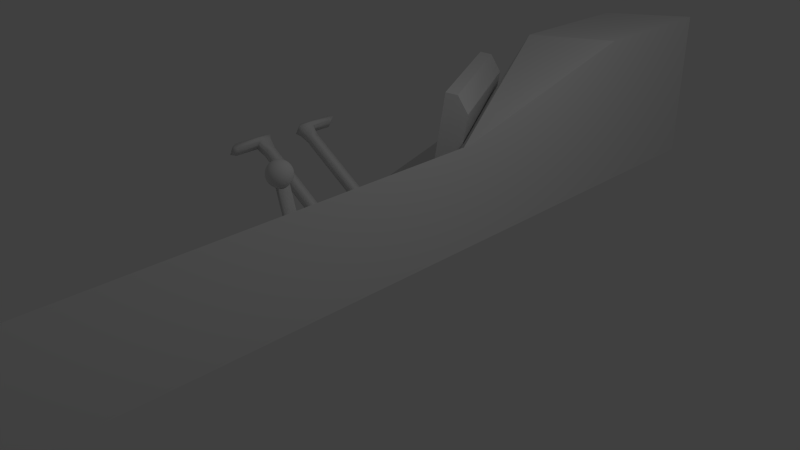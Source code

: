 # Source: controlPanel.blend  (saved by Blender 2.68.0; exported with 4.5.12 LTS)
import bpy
from mathutils import Matrix  # noqa: F401  (used for matrix-valued properties, if any)

bpy.ops.wm.read_factory_settings(use_empty=True)
scene = bpy.context.scene
scene.name = 'Scene'

# ---- collections
col_collection_1 = bpy.data.collections.new('Collection 1'); scene.collection.children.link(col_collection_1)

# ---- materials (node trees are filled in below, after node groups)
mat_material = bpy.data.materials.new('Material')
mat_material.alpha_threshold = 0.0
mat_material.use_transparent_shadow = False
mat_material.roughness = 0.5
mat_material.line_color = (0.0, 0.0, 0.0, 1.0)
mat_screentexture = bpy.data.materials.new('screenTexture')
mat_screentexture.alpha_threshold = 0.0
mat_screentexture.use_transparent_shadow = False
mat_screentexture.diffuse_color = (0.8, 0.7976, 0.7615, 1.0)
mat_screentexture.roughness = 0.5
mat_screentexture.line_color = (0.0, 0.0, 0.0, 1.0)

# ---- material node trees

# ---- world
world_world = bpy.data.worlds.new('World'); scene.world = world_world
world_world.color = (0.05088, 0.05088, 0.05088)
world_world.use_sun_shadow = False
world_world.sun_shadow_jitter_overblur = 0.0
world_world.cycles.sampling_method = 'MANUAL'
world_world.cycles.sample_map_resolution = 256

# ---- cameras
cam_camera = bpy.data.cameras.new('Camera')
cam_camera.clip_end = 100.0
cam_camera.lens = 35.0
cam_camera.sensor_width = 32.0
cam_camera.sensor_height = 18.0
cam_camera.ortho_scale = 7.314
cam_camera.dof.focus_distance = 0.0
cam_camera.dof.aperture_fstop = 128.0

# ---- lights
light_lamp = bpy.data.lights.new('Lamp', 'POINT')
light_lamp.transmission_factor = 0.0
light_lamp.cutoff_distance = 30.0
light_lamp.energy = 100.0
light_lamp.shadow_buffer_clip_start = 1.001
light_lamp.shadow_soft_size = 0.1
light_lamp.shadow_maximum_resolution = 0.006
light_lamp.use_absolute_resolution = True
light_lamp.cycles.use_multiple_importance_sampling = False

# ---- meshes
me_cube_003 = bpy.data.meshes.new('Cube.003')
me_cube_003.from_pydata([(-0.8339, 0.9298, -1.018), (-0.834, -0.8857, -1.018), (-0.8165, 0.9298, -0.8408), (-0.8165, -0.8857, -0.8408), (-0.7648, 0.9298, -0.6705), (-0.7649, -0.8857, -0.6705), (-0.681, 0.9298, -0.5136), (-0.681, -0.8857, -0.5136), (-0.5681, 0.9298, -0.376), (-0.5681, -0.8857, -0.376), (-0.4305, 0.9298, -0.2631), (-0.4305, -0.8857, -0.2631), (-0.2736, 0.9298, -0.1792), (-0.2736, -0.8857, -0.1792), (-0.1033, 0.9298, -0.1276), (-0.1033, -0.8857, -0.1276), (0.0738, 0.9298, -0.1101), (0.07377, -0.8857, -0.1101), (0.2509, 0.9297, -0.1276), (0.2509, -0.8857, -0.1276), (0.2509, -0.8857, -1.056), (0.2509, 0.9297, -1.056), (-0.834, 0.5667, -1.018), (-0.834, 0.2036, -1.018), (-0.834, -0.1595, -1.018), (-0.834, -0.5226, -1.018), (-0.8165, -0.5226, -0.8408), (-0.8165, -0.1595, -0.8408), (-0.8165, 0.2036, -0.8408), (-0.8165, 0.5667, -0.8408), (-0.7649, -0.5226, -0.6705), (-0.7649, -0.1595, -0.6705), (-0.7649, 0.2036, -0.6705), (-0.7649, 0.5667, -0.6705), (-0.681, -0.5226, -0.5136), (-0.681, -0.1595, -0.5136), (-0.681, 0.2036, -0.5136), (-0.681, 0.5667, -0.5136), (-0.5681, -0.5226, -0.376), (-0.5681, -0.1595, -0.376), (-0.5681, 0.2036, -0.376), (-0.5681, 0.5667, -0.376), (-0.4305, -0.5226, -0.2631), (-0.4305, -0.1595, -0.2631), (-0.4305, 0.2036, -0.2631), (-0.4305, 0.5667, -0.2631), (-0.2736, -0.5226, -0.1792), (-0.2736, -0.1595, -0.1792), (-0.2736, 0.2036, -0.1792), (-0.2736, 0.5667, -0.1792), (-0.1033, -0.5226, -0.1276), (-0.1033, -0.1595, -0.1276), (-0.1033, 0.2036, -0.1276), (-0.1033, 0.5667, -0.1276), (0.07377, -0.5226, -0.1101), (0.07378, -0.1595, -0.1101), (0.07379, 0.2036, -0.1101), (0.07379, 0.5667, -0.1101), (0.2509, -0.5226, -0.1276), (0.2509, -0.1595, -0.1276), (0.2509, 0.2036, -0.1276), (0.2509, 0.5667, -0.1276), (0.2509, -0.5226, -1.056), (0.2509, -0.1595, -1.056), (0.2509, 0.2036, -1.056), (0.2509, 0.5667, -1.056), (-0.7985, 0.2653, -0.9895), (-0.7985, 0.5049, -0.9895), (-0.7822, 0.5049, -0.824), (-0.7822, 0.2653, -0.824), (-0.7339, 0.5049, -0.6648), (-0.7339, 0.2653, -0.6648), (-0.6555, 0.5049, -0.5181), (-0.6555, 0.2653, -0.5181), (-0.55, 0.5049, -0.3895), (-0.55, 0.2653, -0.3895), (-0.4214, 0.5049, -0.284), (-0.4214, 0.2653, -0.284), (-0.2748, 0.5049, -0.2056), (-0.2748, 0.2653, -0.2056), (-0.1156, 0.5049, -0.1573), (-0.1156, 0.2653, -0.1573), (0.04993, 0.5049, -0.141), (0.04993, 0.2653, -0.141), (0.2155, 0.5049, -0.1573), (0.2155, 0.2653, -0.1573), (0.2155, 0.5049, -1.025), (0.2155, 0.2653, -1.025), (-0.7846, -0.4499, -0.9783), (-0.7846, -0.2322, -0.9783), (-0.7687, -0.2322, -0.8173), (-0.7687, -0.4499, -0.8173), (-0.7217, -0.2322, -0.6625), (-0.7218, -0.4499, -0.6625), (-0.6455, -0.2322, -0.5199), (-0.6455, -0.45, -0.5199), (-0.5429, -0.2322, -0.3949), (-0.5429, -0.45, -0.3949), (-0.4179, -0.2322, -0.2923), (-0.4179, -0.45, -0.2923), (-0.2752, -0.2322, -0.216), (-0.2752, -0.45, -0.216), (-0.1205, -0.2322, -0.1691), (-0.1205, -0.45, -0.1691), (0.0405, -0.2322, -0.1532), (0.0405, -0.45, -0.1532), (0.2015, -0.2322, -0.1691), (0.2015, -0.45, -0.1691), (0.2015, -0.2322, -1.013), (0.2015, -0.45, -1.013), (-0.6555, 0.5049, -0.5181), (-0.6555, 0.2653, -0.5181), (-0.55, 0.5049, -0.3895), (-0.55, 0.2653, -0.3895), (-0.6455, -0.2322, -0.5199), (-0.6455, -0.45, -0.5199), (-0.5429, -0.2322, -0.3949), (-0.5429, -0.45, -0.3949)], [], [(25, 1, 3, 26), (26, 3, 5, 30), (30, 5, 7, 34), (34, 7, 9, 38), (38, 9, 11, 42), (42, 11, 13, 46), (46, 13, 15, 50), (50, 15, 17, 54), (54, 17, 19, 58), (62, 25, 1, 20), (61, 18, 21, 65), (21, 0, 2, 4, 6, 8, 10, 12, 14, 16, 18), (5, 3, 1, 20, 19, 17, 15, 13, 11, 9, 7), (0, 22, 29, 2), (66, 23, 28, 69), (23, 24, 27, 28), (88, 25, 26, 91), (2, 29, 33, 4), (69, 28, 32, 71), (28, 27, 31, 32), (91, 26, 30, 93), (4, 33, 37, 6), (71, 32, 36, 73), (32, 31, 35, 36), (93, 30, 34, 95), (6, 37, 41, 8), (73, 36, 40, 75), (36, 35, 39, 40), (95, 34, 38, 97), (8, 41, 45, 10), (75, 40, 44, 77), (40, 39, 43, 44), (97, 38, 42, 99), (10, 45, 49, 12), (77, 44, 48, 79), (44, 43, 47, 48), (99, 42, 46, 101), (12, 49, 53, 14), (79, 48, 52, 81), (48, 47, 51, 52), (101, 46, 50, 103), (14, 53, 57, 16), (81, 52, 56, 83), (52, 51, 55, 56), (103, 50, 54, 105), (16, 57, 61, 18), (83, 56, 60, 85), (56, 55, 59, 60), (105, 54, 58, 107), (21, 0, 22, 65), (87, 66, 23, 64), (64, 23, 24, 63), (109, 88, 25, 62), (19, 58, 62, 20), (106, 59, 63, 108), (59, 60, 64, 63), (84, 61, 65, 86), (22, 67, 68, 29), (67, 66, 69, 68), (29, 68, 70, 33), (68, 69, 71, 70), (33, 70, 72, 37), (70, 71, 73, 72), (37, 72, 74, 41), (96, 94, 114, 116), (41, 74, 76, 45), (74, 75, 77, 76), (45, 76, 78, 49), (49, 78, 80, 53), (78, 79, 81, 80), (53, 80, 82, 57), (80, 81, 83, 82), (57, 82, 84, 61), (82, 83, 85, 84), (65, 22, 67, 86), (86, 67, 66, 87), (60, 85, 87, 64), (85, 84, 86, 87), (24, 89, 90, 27), (89, 88, 91, 90), (27, 90, 92, 31), (90, 91, 93, 92), (31, 92, 94, 35), (92, 93, 95, 94), (35, 94, 96, 39), (74, 72, 110, 112), (39, 96, 98, 43), (96, 97, 99, 98), (43, 98, 100, 47), (47, 100, 102, 51), (100, 101, 103, 102), (51, 102, 104, 55), (102, 103, 105, 104), (55, 104, 106, 59), (104, 105, 107, 106), (63, 24, 89, 108), (108, 89, 88, 109), (58, 107, 109, 62), (107, 106, 108, 109), (110, 111, 113, 112), (114, 115, 117, 116), (72, 73, 111, 110), (94, 95, 115, 114), (75, 74, 112, 113), (97, 96, 116, 117), (73, 75, 113, 111), (95, 97, 117, 115), (99, 101, 100, 98), (77, 79, 78, 76)])
_uv = me_cube_003.uv_layers.new(name='UV coord')
_uv.uv.foreach_set('vector', [0.0, 0.0, 1.0, 0.0, 1.0, 1.0, 0.0, 1.0, 0.0, 0.0, 1.0, 0.0, 1.0, 1.0, 0.0, 1.0, 0.0, 0.0, 1.0, 0.0, 1.0, 1.0, 0.0, 1.0, 0.0, 0.0, 1.0, 0.0, 1.0, 1.0, 0.0, 1.0, 0.0, 0.0, 1.0, 0.0, 1.0, 1.0, 0.0, 1.0, 0.0, 0.0, 1.0, 0.0, 1.0, 1.0, 0.0, 1.0, 0.0, 0.0, 1.0, 0.0, 1.0, 1.0, 0.0, 1.0, 0.0, 0.0, 1.0, 0.0, 1.0, 1.0, 0.0, 1.0, 0.0, 0.0, 1.0, 0.0, 1.0, 1.0, 0.0, 1.0, 0.0, 0.0, 1.0, 0.0, 1.0, 1.0, 0.0, 1.0, 0.0, 0.0, 1.0, 0.0, 1.0, 1.0, 0.0, 1.0, 0.5, 1.0, 0.7703, 0.9206, 0.9548, 0.7077, 0.9949, 0.4288, 0.8779, 0.1726, 0.6409, 0.02025, 0.3591, 0.02025, 0.1221, 0.1726, 0.005089, 0.4288, 0.04518, 0.7077, 0.2297, 0.9206, 0.5, 1.0, 0.7703, 0.9206, 0.9548, 0.7077, 0.9949, 0.4288, 0.8779, 0.1726, 0.6409, 0.02025, 0.3591, 0.02025, 0.1221, 0.1726, 0.005089, 0.4288, 0.04518, 0.7077, 0.2297, 0.9206, 0.0, 0.0, 1.0, 0.0, 1.0, 1.0, 0.0, 1.0, 0.0, 0.0, 1.0, 0.0, 1.0, 1.0, 0.0, 1.0, 0.0, 0.0, 1.0, 0.0, 1.0, 1.0, 0.0, 1.0, 0.0, 0.0, 1.0, 0.0, 1.0, 1.0, 0.0, 1.0, 0.0, 0.0, 1.0, 0.0, 1.0, 1.0, 0.0, 1.0, 0.0, 0.0, 1.0, 0.0, 1.0, 1.0, 0.0, 1.0, 0.0, 0.0, 1.0, 0.0, 1.0, 1.0, 0.0, 1.0, 0.0, 0.0, 1.0, 0.0, 1.0, 1.0, 0.0, 1.0, 0.0, 0.0, 1.0, 0.0, 1.0, 1.0, 0.0, 1.0, 0.0, 0.0, 1.0, 0.0, 1.0, 1.0, 0.0, 1.0, 0.0, 0.0, 1.0, 0.0, 1.0, 1.0, 0.0, 1.0, 0.0, 0.0, 1.0, 0.0, 1.0, 1.0, 0.0, 1.0, 0.0, 0.0, 1.0, 0.0, 1.0, 1.0, 0.0, 1.0, 0.0, 0.0, 1.0, 0.0, 1.0, 1.0, 0.0, 1.0, 0.0, 0.0, 1.0, 0.0, 1.0, 1.0, 0.0, 1.0, 0.0, 0.0, 1.0, 0.0, 1.0, 1.0, 0.0, 1.0, 0.0, 0.0, 1.0, 0.0, 1.0, 1.0, 0.0, 1.0, 0.0, 0.0, 1.0, 0.0, 1.0, 1.0, 0.0, 1.0, 0.0, 0.0, 1.0, 0.0, 1.0, 1.0, 0.0, 1.0, 0.0, 0.0, 1.0, 0.0, 1.0, 1.0, 0.0, 1.0, 0.0, 0.0, 1.0, 0.0, 1.0, 1.0, 0.0, 1.0, 0.0, 0.0, 1.0, 0.0, 1.0, 1.0, 0.0, 1.0, 0.0, 0.0, 1.0, 0.0, 1.0, 1.0, 0.0, 1.0, 0.0, 0.0, 1.0, 0.0, 1.0, 1.0, 0.0, 1.0, 0.0, 0.0, 1.0, 0.0, 1.0, 1.0, 0.0, 1.0, 0.0, 0.0, 1.0, 0.0, 1.0, 1.0, 0.0, 1.0, 0.0, 0.0, 1.0, 0.0, 1.0, 1.0, 0.0, 1.0, 0.0, 0.0, 1.0, 0.0, 1.0, 1.0, 0.0, 1.0, 0.0, 0.0, 1.0, 0.0, 1.0, 1.0, 0.0, 1.0, 0.0, 0.0, 1.0, 0.0, 1.0, 1.0, 0.0, 1.0, 0.0, 0.0, 1.0, 0.0, 1.0, 1.0, 0.0, 1.0, 0.0, 0.0, 1.0, 0.0, 1.0, 1.0, 0.0, 1.0, 0.0, 0.0, 1.0, 0.0, 1.0, 1.0, 0.0, 1.0, 0.0, 0.0, 1.0, 0.0, 1.0, 1.0, 0.0, 1.0, 0.0, 0.0, 1.0, 0.0, 1.0, 1.0, 0.0, 1.0, 0.0, 0.0, 1.0, 0.0, 1.0, 1.0, 0.0, 1.0, 0.0, 0.0, 1.0, 0.0, 1.0, 1.0, 0.0, 1.0, 0.0, 0.0, 1.0, 0.0, 1.0, 1.0, 0.0, 1.0, 0.0, 0.0, 1.0, 0.0, 1.0, 1.0, 0.0, 1.0, 0.0, 0.0, 1.0, 0.0, 1.0, 1.0, 0.0, 1.0, 0.0, 0.0, 1.0, 0.0, 1.0, 1.0, 0.0, 1.0, 0.0, 0.0, 1.0, 0.0, 1.0, 1.0, 0.0, 1.0, 0.0, 0.0, 1.0, 0.0, 1.0, 1.0, 0.0, 1.0, 0.0, 0.0, 1.0, 0.0, 1.0, 1.0, 0.0, 1.0, 0.0, 0.0, 1.0, 0.0, 1.0, 1.0, 0.0, 1.0, 0.0, 0.0, 1.0, 0.0, 1.0, 1.0, 0.0, 1.0, 0.0, 0.0, 1.0, 0.0, 1.0, 1.0, 0.0, 1.0, 0.0, 0.0, 1.0, 0.0, 1.0, 1.0, 0.0, 1.0, 0.0, 0.0, 1.0, 0.0, 1.0, 1.0, 0.0, 1.0, 0.0, 0.0, 1.0, 0.0, 1.0, 1.0, 0.0, 1.0, 0.0, 0.0, 1.0, 0.0, 1.0, 1.0, 0.0, 1.0, 0.0, 0.0, 1.0, 0.0, 1.0, 1.0, 0.0, 1.0, 0.0, 0.0, 1.0, 0.0, 1.0, 1.0, 0.0, 1.0, 0.0, 0.0, 1.0, 0.0, 1.0, 1.0, 0.0, 1.0, 0.0, 0.0, 1.0, 0.0, 1.0, 1.0, 0.0, 1.0, 0.0, 0.0, 1.0, 0.0, 1.0, 1.0, 0.0, 1.0, 0.0, 0.0, 1.0, 0.0, 1.0, 1.0, 0.0, 1.0, 0.0, 0.0, 1.0, 0.0, 1.0, 1.0, 0.0, 1.0, 0.0, 0.0, 1.0, 0.0, 1.0, 1.0, 0.0, 1.0, 0.0, 0.0, 1.0, 0.0, 1.0, 1.0, 0.0, 1.0, 0.0, 0.0, 1.0, 0.0, 1.0, 1.0, 0.0, 1.0, 0.0, 0.0, 1.0, 0.0, 1.0, 1.0, 0.0, 1.0, 0.0, 0.0, 1.0, 0.0, 1.0, 1.0, 0.0, 1.0, 0.0, 0.0, 1.0, 0.0, 1.0, 1.0, 0.0, 1.0, 0.0, 0.0, 1.0, 0.0, 1.0, 1.0, 0.0, 1.0, 0.0, 0.0, 1.0, 0.0, 1.0, 1.0, 0.0, 1.0, 0.0, 0.0, 1.0, 0.0, 1.0, 1.0, 0.0, 1.0, 0.0, 0.0, 1.0, 0.0, 1.0, 1.0, 0.0, 1.0, 0.0, 0.0, 1.0, 0.0, 1.0, 1.0, 0.0, 1.0, 0.0, 0.0, 1.0, 0.0, 1.0, 1.0, 0.0, 1.0, 0.0, 0.0, 1.0, 0.0, 1.0, 1.0, 0.0, 1.0, 0.0, 0.0, 1.0, 0.0, 1.0, 1.0, 0.0, 1.0, 0.0, 0.0, 1.0, 0.0, 1.0, 1.0, 0.0, 1.0, 0.0, 0.0, 1.0, 0.0, 1.0, 1.0, 0.0, 1.0, 0.0, 0.0, 1.0, 0.0, 1.0, 1.0, 0.0, 1.0, 0.0, 0.0, 1.0, 0.0, 1.0, 1.0, 0.0, 1.0, 0.0, 0.0, 1.0, 0.0, 1.0, 1.0, 0.0, 1.0, 0.0, 0.0, 1.0, 0.0, 1.0, 1.0, 0.0, 1.0, 0.0, 0.0, 1.0, 0.0, 1.0, 1.0, 0.0, 1.0, 0.0, 0.0, 1.0, 0.0, 1.0, 1.0, 0.0, 1.0, 0.0, 0.0, 1.0, 0.0, 1.0, 1.0, 0.0, 1.0, 0.0, 0.0, 1.0, 0.0, 1.0, 1.0, 0.0, 1.0, 0.0, 0.0, 1.0, 0.0, 1.0, 1.0, 0.0, 1.0, 0.0, 0.0, 1.0, 0.0, 1.0, 1.0, 0.0, 1.0, 0.0, 0.0, 1.0, 0.0, 1.0, 1.0, 0.0, 1.0, 0.0, 0.0, 1.0, 0.0, 1.0, 1.0, 0.0, 1.0, 0.0, 0.0, 1.0, 0.0, 1.0, 1.0, 0.0, 1.0, 0.0, 0.0, 1.0, 0.0, 1.0, 1.0, 0.0, 1.0, 0.0, 0.0, 1.0, 0.0, 1.0, 1.0, 0.0, 1.0, 0.0, 0.0, 1.0, 0.0, 1.0, 1.0, 0.0, 1.0, 0.0, 0.0, 1.0, 0.0, 1.0, 1.0, 0.0, 1.0, 0.0, 0.0, 1.0, 0.0, 1.0, 1.0, 0.0, 1.0, 0.0, 0.0, 1.0, 0.0, 1.0, 1.0, 0.0, 1.0, 0.0, 0.0, 1.0, 0.0, 1.0, 1.0, 0.0, 1.0, 0.0, 0.0, 1.0, 0.0, 1.0, 1.0, 0.0, 1.0, 0.0, 0.0, 1.0, 0.0, 1.0, 1.0, 0.0, 1.0])
me_cube_003.materials.append(mat_material)
me_cube_003.use_remesh_preserve_volume = False
me_cube_003.use_remesh_preserve_attributes = False
me_cube_003.use_mirror_vertex_groups = False
me_cube_003.update()
me_cube_001 = bpy.data.meshes.new('Cube.001')
me_cube_001.from_pydata([(-0.4347, 1.623, 0.4078), (-1.205, 3.03, 0.4212), (-0.2716, 1.701, 1.614), (-1.042, 3.108, 1.628)], [], [(2, 3, 1, 0)])
_uv = me_cube_001.uv_layers.new(name='UVMap')
_uv.uv.foreach_set('vector', [0.9989, 0.8627, 0.003703, 0.8627, 0.003703, 0.106, 0.9989, 0.106])
me_cube_001.materials.append(mat_screentexture)
me_cube_001.use_remesh_preserve_volume = False
me_cube_001.use_remesh_preserve_attributes = False
me_cube_001.use_mirror_vertex_groups = False
me_cube_001.update()
me_cube_005 = bpy.data.meshes.new('Cube.005')
me_cube_005.from_pydata([(-0.2603, 0.4252, 0.3685), (-0.2603, 0.2983, 0.3685), (-0.1531, 0.4251, 0.4312), (-0.1531, 0.2983, 0.4312), (-0.5662, 0.4252, 0.9407), (-0.5662, 0.2983, 0.9407), (-0.459, 0.4251, 1.003), (-0.459, 0.2983, 1.003), (-0.9785, 0.4252, 1.705), (-0.9785, 0.2984, 1.705), (-0.8713, 0.4252, 1.767), (-0.8713, 0.2983, 1.767), (-1.059, 0.4483, 1.831), (-1.059, 0.2752, 1.831), (-0.9256, 0.4483, 1.907), (-0.9256, 0.2752, 1.907), (-1.099, 0.4483, 1.902), (-1.099, 0.2752, 1.902), (-0.966, 0.4483, 1.978), (-0.966, 0.2752, 1.978), (-0.9471, 0.2391, 1.958), (-0.9471, 0.4265, 1.958), (-1.091, 0.2391, 1.875), (-1.091, 0.4265, 1.875), (-1.059, 0.7829, 1.831), (-0.9256, 0.7829, 1.907), (-1.099, 0.7829, 1.902), (-0.966, 0.7829, 1.978), (-0.9442, 0.8461, 1.953), (-1.088, 0.8461, 1.87)], [], [(0, 1, 5, 4), (6, 4, 8, 10), (3, 2, 6, 7), (1, 3, 7, 5), (2, 0, 4, 6), (10, 8, 12, 14), (7, 6, 10, 11), (4, 5, 9, 8), (5, 7, 11, 9), (20, 21, 18, 19), (9, 11, 15, 13), (8, 9, 13, 12), (11, 10, 14, 15), (12, 13, 22, 23), (16, 18, 27, 26), (22, 20, 19, 17), (17, 19, 18, 16), (13, 15, 20, 22), (12, 23, 29, 24), (23, 22, 17, 16), (15, 14, 21, 20), (28, 29, 26, 27), (25, 24, 29, 28), (21, 14, 25, 28), (14, 12, 24, 25), (18, 21, 28, 27), (23, 16, 26, 29)])
me_cube_005.polygons.foreach_set('use_smooth', [True] * 27)
me_cube_005.materials.append(mat_material)
me_cube_005.use_remesh_preserve_volume = False
me_cube_005.use_remesh_preserve_attributes = False
me_cube_005.use_mirror_vertex_groups = False
me_cube_005.update()
me_cube_004 = bpy.data.meshes.new('Cube.004')
me_cube_004.from_pydata([(-0.2603, -0.4252, 0.3685), (-0.2603, -0.2983, 0.3685), (-0.1531, -0.4251, 0.4312), (-0.1531, -0.2983, 0.4312), (-0.5662, -0.4252, 0.9407), (-0.5662, -0.2983, 0.9407), (-0.459, -0.4251, 1.003), (-0.459, -0.2983, 1.003), (-0.9785, -0.4252, 1.705), (-0.9785, -0.2984, 1.705), (-0.8713, -0.4252, 1.767), (-0.8713, -0.2983, 1.767), (-1.059, -0.4483, 1.831), (-1.059, -0.2752, 1.831), (-0.9256, -0.4483, 1.907), (-0.9256, -0.2752, 1.907), (-1.099, -0.4483, 1.902), (-1.099, -0.2752, 1.902), (-0.966, -0.4483, 1.978), (-0.966, -0.2752, 1.978), (-0.9471, -0.2391, 1.958), (-0.9471, -0.4265, 1.958), (-1.091, -0.2391, 1.875), (-1.091, -0.4265, 1.875), (-1.059, -0.7829, 1.831), (-0.9256, -0.7829, 1.907), (-1.099, -0.7829, 1.902), (-0.966, -0.7829, 1.978), (-0.9442, -0.8461, 1.953), (-1.088, -0.8461, 1.87)], [], [(0, 4, 5, 1), (6, 10, 8, 4), (3, 7, 6, 2), (1, 5, 7, 3), (2, 6, 4, 0), (10, 14, 12, 8), (7, 11, 10, 6), (4, 8, 9, 5), (5, 9, 11, 7), (20, 19, 18, 21), (9, 13, 15, 11), (8, 12, 13, 9), (11, 15, 14, 10), (12, 23, 22, 13), (16, 26, 27, 18), (22, 17, 19, 20), (17, 16, 18, 19), (13, 22, 20, 15), (12, 24, 29, 23), (23, 16, 17, 22), (15, 20, 21, 14), (28, 27, 26, 29), (25, 28, 29, 24), (21, 28, 25, 14), (14, 25, 24, 12), (18, 27, 28, 21), (23, 29, 26, 16)])
me_cube_004.polygons.foreach_set('use_smooth', [True] * 27)
me_cube_004.materials.append(mat_material)
me_cube_004.use_remesh_preserve_volume = False
me_cube_004.use_remesh_preserve_attributes = False
me_cube_004.use_mirror_vertex_groups = False
me_cube_004.update()
me_cube_002 = bpy.data.meshes.new('Cube.002')
me_cube_002.from_pydata([(-0.411, 1.412, 0.266), (-1.372, 3.166, 0.2828), (-1.224, 3.247, 0.2576), (-0.263, 1.493, 0.2408), (-0.2076, 1.509, 1.77), (-1.168, 3.263, 1.787), (-1.02, 3.344, 1.761), (-0.05969, 1.59, 1.745), (-1.036, 3.348, 0.4615), (-0.07488, 1.594, 0.4447), (-0.8947, 3.415, 1.504), (0.06608, 1.661, 1.487), (-0.4941, 1.541, 0.3877), (-1.306, 3.024, 0.4019), (-0.3222, 1.623, 1.659), (-1.134, 3.106, 1.673), (-0.4347, 1.623, 0.4078), (-1.205, 3.03, 0.4212), (-0.2716, 1.701, 1.614), (-1.042, 3.108, 1.628), (-0.7482, 1.881, 0.3329), (-0.7475, 1.883, 0.3404), (-0.7447, 1.892, 0.3395), (-0.7145, 1.908, 0.3343), (-0.7455, 1.89, 0.3306), (-0.7153, 1.907, 0.3254), (-0.7454, 1.888, 0.3221), (-0.7152, 1.904, 0.3169), (-0.7444, 1.883, 0.3142), (-0.7142, 1.9, 0.309), (-0.7426, 1.878, 0.3073), (-0.7124, 1.895, 0.3021), (-0.74, 1.871, 0.3016), (-0.7098, 1.888, 0.2964), (-0.7368, 1.864, 0.2973), (-0.7066, 1.881, 0.2921), (-0.733, 1.857, 0.2946), (-0.7028, 1.873, 0.2895), (-0.7288, 1.849, 0.2937), (-0.6986, 1.865, 0.2885), (-0.7244, 1.841, 0.2945), (-0.6942, 1.857, 0.2893), (-0.7199, 1.833, 0.297), (-0.6897, 1.85, 0.2918), (-0.7155, 1.827, 0.3011), (-0.6853, 1.843, 0.296), (-0.7114, 1.821, 0.3067), (-0.6812, 1.838, 0.3016), (-0.7077, 1.816, 0.3135), (-0.6775, 1.833, 0.3084), (-0.7046, 1.813, 0.3213), (-0.6745, 1.83, 0.3162), (-0.7022, 1.811, 0.3298), (-0.672, 1.828, 0.3247), (-0.7006, 1.811, 0.3387), (-0.6704, 1.828, 0.3335), (-0.6998, 1.813, 0.3475), (-0.6697, 1.829, 0.3424), (-0.7, 1.815, 0.3561), (-0.6698, 1.832, 0.3509), (-0.7009, 1.82, 0.364), (-0.6707, 1.836, 0.3588), (-0.7027, 1.825, 0.3709), (-0.6725, 1.842, 0.3657), (-0.7053, 1.832, 0.3766), (-0.6751, 1.848, 0.3714), (-0.7086, 1.839, 0.3808), (-0.6784, 1.855, 0.3757), (-0.7123, 1.847, 0.3835), (-0.6821, 1.863, 0.3783), (-0.7165, 1.854, 0.3844), (-0.6863, 1.871, 0.3793), (-0.7209, 1.862, 0.3836), (-0.6907, 1.879, 0.3785), (-0.7254, 1.87, 0.3811), (-0.6952, 1.886, 0.376), (-0.7298, 1.876, 0.377), (-0.6996, 1.893, 0.3719), (-0.7339, 1.882, 0.3714), (-0.7037, 1.899, 0.3663), (-0.7376, 1.887, 0.3646), (-0.7074, 1.903, 0.3594), (-0.7407, 1.89, 0.3568), (-0.7105, 1.906, 0.3516), (-0.7431, 1.892, 0.3483), (-0.7129, 1.908, 0.3431), (-0.7481, 1.879, 0.3256), (-0.7472, 1.875, 0.3188), (-0.7457, 1.871, 0.3129), (-0.7435, 1.865, 0.3081), (-0.7407, 1.859, 0.3044), (-0.7375, 1.852, 0.3022), (-0.7339, 1.846, 0.3014), (-0.7301, 1.839, 0.302), (-0.7263, 1.833, 0.3042), (-0.7226, 1.827, 0.3077), (-0.7191, 1.822, 0.3125), (-0.7159, 1.818, 0.3183), (-0.7133, 1.816, 0.325), (-0.7112, 1.814, 0.3322), (-0.7099, 1.814, 0.3398), (-0.7092, 1.815, 0.3473), (-0.7093, 1.817, 0.3546), (-0.7101, 1.821, 0.3613), (-0.7117, 1.826, 0.3673), (-0.7139, 1.831, 0.3721), (-0.7166, 1.837, 0.3758), (-0.7199, 1.844, 0.378), (-0.7234, 1.851, 0.3788), (-0.7272, 1.857, 0.3782), (-0.731, 1.864, 0.376), (-0.7348, 1.869, 0.3725), (-0.7383, 1.874, 0.3677), (-0.7414, 1.878, 0.3619), (-0.7441, 1.881, 0.3552), (-0.7461, 1.882, 0.348), (-0.701, 1.899, 0.3331), (-0.7016, 1.898, 0.3271), (-0.7015, 1.896, 0.3214), (-0.7008, 1.893, 0.316), (-0.6996, 1.889, 0.3114), (-0.6979, 1.885, 0.3075), (-0.6957, 1.88, 0.3046), (-0.6931, 1.875, 0.3028), (-0.6903, 1.87, 0.3022), (-0.6873, 1.864, 0.3027), (-0.6843, 1.859, 0.3044), (-0.6813, 1.855, 0.3072), (-0.6786, 1.851, 0.311), (-0.6761, 1.848, 0.3156), (-0.674, 1.846, 0.3209), (-0.6724, 1.845, 0.3266), (-0.6713, 1.844, 0.3326), (-0.6707, 1.845, 0.3386), (-0.6708, 1.847, 0.3443), (-0.6715, 1.85, 0.3497), (-0.6727, 1.854, 0.3543), (-0.6744, 1.858, 0.3582), (-0.6766, 1.863, 0.3611), (-0.6792, 1.868, 0.3628), (-0.682, 1.874, 0.3635), (-0.685, 1.879, 0.363), (-0.688, 1.884, 0.3613), (-0.691, 1.888, 0.3585), (-0.6938, 1.892, 0.3547), (-0.6962, 1.895, 0.3501), (-0.6983, 1.897, 0.3448), (-0.7, 1.899, 0.3391), (-0.6547, 1.924, 0.3252), (-0.6552, 1.923, 0.3192), (-0.6551, 1.921, 0.3134), (-0.6545, 1.919, 0.3081), (-0.6532, 1.915, 0.3034), (-0.6515, 1.911, 0.2996), (-0.6493, 1.906, 0.2967), (-0.6468, 1.9, 0.2949), (-0.6439, 1.895, 0.2943), (-0.641, 1.89, 0.2948), (-0.6379, 1.885, 0.2965), (-0.635, 1.88, 0.2993), (-0.6322, 1.876, 0.3031), (-0.6297, 1.873, 0.3077), (-0.6276, 1.871, 0.313), (-0.626, 1.87, 0.3187), (-0.6249, 1.87, 0.3247), (-0.6244, 1.871, 0.3307), (-0.6245, 1.873, 0.3364), (-0.6251, 1.876, 0.3417), (-0.6263, 1.879, 0.3464), (-0.6281, 1.884, 0.3503), (-0.6303, 1.888, 0.3531), (-0.6328, 1.894, 0.3549), (-0.6356, 1.899, 0.3556), (-0.6386, 1.904, 0.355), (-0.6417, 1.909, 0.3533), (-0.6446, 1.914, 0.3506), (-0.6474, 1.918, 0.3468), (-0.6499, 1.921, 0.3422), (-0.652, 1.923, 0.3369), (-0.6536, 1.924, 0.3312), (-0.8232, 2.018, 0.3342), (-0.8225, 2.02, 0.3417), (-0.8197, 2.029, 0.3408), (-0.7895, 2.045, 0.3356), (-0.8205, 2.027, 0.3319), (-0.7903, 2.044, 0.3268), (-0.8204, 2.025, 0.3234), (-0.7902, 2.041, 0.3182), (-0.8194, 2.02, 0.3155), (-0.7892, 2.037, 0.3103), (-0.8176, 2.015, 0.3086), (-0.7874, 2.032, 0.3034), (-0.815, 2.008, 0.3029), (-0.7849, 2.025, 0.2977), (-0.8118, 2.001, 0.2986), (-0.7816, 2.018, 0.2935), (-0.808, 1.994, 0.296), (-0.7778, 2.01, 0.2908), (-0.8038, 1.986, 0.295), (-0.7736, 2.002, 0.2899), (-0.7994, 1.978, 0.2958), (-0.7692, 1.994, 0.2906), (-0.7949, 1.97, 0.2983), (-0.7647, 1.987, 0.2932), (-0.7906, 1.964, 0.3024), (-0.7604, 1.98, 0.2973), (-0.7865, 1.958, 0.308), (-0.7563, 1.975, 0.3029), (-0.7828, 1.953, 0.3149), (-0.7526, 1.97, 0.3097), (-0.7797, 1.95, 0.3227), (-0.7495, 1.967, 0.3175), (-0.7773, 1.949, 0.3311), (-0.7471, 1.965, 0.326), (-0.7757, 1.948, 0.34), (-0.7455, 1.965, 0.3348), (-0.7749, 1.95, 0.3489), (-0.7447, 1.966, 0.3437), (-0.775, 1.952, 0.3574), (-0.7448, 1.969, 0.3522), (-0.776, 1.957, 0.3653), (-0.7458, 1.973, 0.3601), (-0.7778, 1.962, 0.3722), (-0.7476, 1.979, 0.367), (-0.7804, 1.969, 0.3779), (-0.7502, 1.985, 0.3727), (-0.7836, 1.976, 0.3822), (-0.7534, 1.992, 0.377), (-0.7874, 1.984, 0.3848), (-0.7572, 2.0, 0.3797), (-0.7916, 1.991, 0.3858), (-0.7614, 2.008, 0.3806), (-0.796, 1.999, 0.385), (-0.7658, 2.016, 0.3798), (-0.8005, 2.007, 0.3824), (-0.7703, 2.023, 0.3773), (-0.8048, 2.013, 0.3783), (-0.7746, 2.03, 0.3732), (-0.8089, 2.019, 0.3727), (-0.7788, 2.036, 0.3676), (-0.8126, 2.024, 0.3659), (-0.7824, 2.04, 0.3608), (-0.8157, 2.027, 0.3581), (-0.7855, 2.043, 0.3529), (-0.8181, 2.029, 0.3496), (-0.7879, 2.045, 0.3445), (-0.8231, 2.016, 0.3269), (-0.8223, 2.012, 0.3202), (-0.8207, 2.008, 0.3142), (-0.8185, 2.002, 0.3094), (-0.8158, 1.996, 0.3057), (-0.8125, 1.989, 0.3035), (-0.809, 1.983, 0.3027), (-0.8052, 1.976, 0.3033), (-0.8014, 1.97, 0.3055), (-0.7976, 1.964, 0.309), (-0.7941, 1.959, 0.3138), (-0.791, 1.955, 0.3196), (-0.7883, 1.953, 0.3263), (-0.7863, 1.951, 0.3335), (-0.7849, 1.951, 0.3411), (-0.7842, 1.952, 0.3486), (-0.7843, 1.954, 0.3559), (-0.7852, 1.958, 0.3627), (-0.7867, 1.963, 0.3686), (-0.7889, 1.968, 0.3734), (-0.7917, 1.974, 0.3771), (-0.7949, 1.981, 0.3793), (-0.7985, 1.988, 0.3801), (-0.8023, 1.994, 0.3795), (-0.8061, 2.001, 0.3773), (-0.8098, 2.006, 0.3738), (-0.8133, 2.011, 0.369), (-0.8165, 2.015, 0.3632), (-0.8191, 2.018, 0.3565), (-0.8212, 2.019, 0.3493), (-0.7761, 2.036, 0.3344), (-0.7766, 2.035, 0.3284), (-0.7765, 2.033, 0.3227), (-0.7759, 2.03, 0.3173), (-0.7747, 2.026, 0.3127), (-0.7729, 2.022, 0.3088), (-0.7707, 2.017, 0.3059), (-0.7682, 2.012, 0.3041), (-0.7653, 2.007, 0.3035), (-0.7624, 2.001, 0.304), (-0.7593, 1.996, 0.3057), (-0.7564, 1.992, 0.3085), (-0.7536, 1.988, 0.3123), (-0.7511, 1.985, 0.3169), (-0.749, 1.983, 0.3222), (-0.7474, 1.982, 0.3279), (-0.7463, 1.981, 0.3339), (-0.7458, 1.982, 0.3399), (-0.7459, 1.984, 0.3456), (-0.7465, 1.987, 0.351), (-0.7477, 1.991, 0.3556), (-0.7495, 1.995, 0.3595), (-0.7517, 2.0, 0.3624), (-0.7542, 2.005, 0.3642), (-0.7571, 2.011, 0.3648), (-0.76, 2.016, 0.3643), (-0.7631, 2.021, 0.3626), (-0.766, 2.025, 0.3598), (-0.7688, 2.029, 0.356), (-0.7713, 2.032, 0.3514), (-0.7734, 2.034, 0.3461), (-0.775, 2.036, 0.3404), (-0.7297, 2.061, 0.3265), (-0.7302, 2.06, 0.3205), (-0.7302, 2.058, 0.3148), (-0.7295, 2.056, 0.3094), (-0.7283, 2.052, 0.3048), (-0.7265, 2.048, 0.3009), (-0.7244, 2.043, 0.298), (-0.7218, 2.037, 0.2962), (-0.719, 2.032, 0.2956), (-0.716, 2.027, 0.2961), (-0.713, 2.022, 0.2978), (-0.71, 2.017, 0.3006), (-0.7072, 2.013, 0.3044), (-0.7048, 2.01, 0.309), (-0.7027, 2.008, 0.3143), (-0.701, 2.007, 0.32), (-0.6999, 2.007, 0.326), (-0.6994, 2.008, 0.332), (-0.6995, 2.01, 0.3377), (-0.7002, 2.013, 0.3431), (-0.7014, 2.016, 0.3477), (-0.7031, 2.021, 0.3516), (-0.7053, 2.025, 0.3545), (-0.7079, 2.031, 0.3563), (-0.7107, 2.036, 0.3569), (-0.7137, 2.041, 0.3564), (-0.7167, 2.046, 0.3547), (-0.7197, 2.051, 0.3519), (-0.7224, 2.055, 0.3481), (-0.7249, 2.058, 0.3435), (-0.727, 2.06, 0.3382), (-0.7286, 2.061, 0.3325), (-0.5963, 1.596, 0.2985), (-0.6715, 1.733, 0.2998), (-0.5966, 1.774, 0.287), (-0.5214, 1.637, 0.2857), (-0.5857, 1.601, 0.377), (-0.6609, 1.738, 0.3783), (-0.586, 1.779, 0.3655), (-0.5108, 1.642, 0.3642), (-0.6052, 1.601, 0.3039), (-0.6718, 1.723, 0.3051), (-0.5958, 1.606, 0.3735), (-0.6624, 1.727, 0.3746)], [], [(4, 5, 15, 14), (5, 6, 2, 1), (6, 7, 11, 10), (7, 4, 0, 3), (0, 1, 2, 3), (7, 6, 5, 4), (10, 11, 9, 8), (7, 3, 9, 11), (2, 6, 10, 8), (3, 2, 8, 9), (13, 12, 16, 17), (5, 1, 13, 15), (1, 0, 12, 13), (0, 4, 14, 12), (12, 14, 18, 16), (14, 15, 19, 18), (15, 13, 17, 19), (31, 29, 119, 120), (48, 50, 98, 97), (22, 23, 25, 24), (33, 31, 120, 121), (46, 48, 97, 96), (24, 25, 27, 26), (35, 33, 121, 122), (50, 52, 99, 98), (26, 27, 29, 28), (37, 35, 122, 123), (52, 54, 100, 99), (28, 29, 31, 30), (39, 37, 123, 124), (54, 56, 101, 100), (30, 31, 33, 32), (41, 39, 124, 125), (56, 58, 102, 101), (32, 33, 35, 34), (43, 41, 125, 126), (58, 60, 103, 102), (34, 35, 37, 36), (45, 43, 126, 127), (60, 62, 104, 103), (36, 37, 39, 38), (23, 85, 147, 116), (62, 64, 105, 104), (38, 39, 41, 40), (47, 45, 127, 128), (64, 66, 106, 105), (40, 41, 43, 42), (49, 47, 128, 129), (66, 68, 107, 106), (42, 43, 45, 44), (51, 49, 129, 130), (68, 70, 108, 107), (44, 45, 47, 46), (25, 23, 116, 117), (70, 72, 109, 108), (46, 47, 49, 48), (53, 51, 130, 131), (72, 74, 110, 109), (48, 49, 51, 50), (55, 53, 131, 132), (74, 76, 111, 110), (50, 51, 53, 52), (57, 55, 132, 133), (76, 78, 112, 111), (52, 53, 55, 54), (59, 57, 133, 134), (78, 80, 113, 112), (54, 55, 57, 56), (61, 59, 134, 135), (80, 82, 114, 113), (56, 57, 59, 58), (63, 61, 135, 136), (82, 84, 115, 114), (58, 59, 61, 60), (65, 63, 136, 137), (84, 22, 21, 115), (60, 61, 63, 62), (67, 65, 137, 138), (24, 26, 86, 20), (62, 63, 65, 64), (69, 67, 138, 139), (26, 28, 87, 86), (64, 65, 67, 66), (71, 69, 139, 140), (28, 30, 88, 87), (66, 67, 69, 68), (73, 71, 140, 141), (30, 32, 89, 88), (68, 69, 71, 70), (75, 73, 141, 142), (32, 34, 90, 89), (70, 71, 73, 72), (77, 75, 142, 143), (34, 36, 91, 90), (72, 73, 75, 74), (79, 77, 143, 144), (36, 38, 92, 91), (74, 75, 77, 76), (81, 79, 144, 145), (38, 40, 93, 92), (76, 77, 79, 78), (144, 143, 175, 176), (40, 42, 94, 93), (78, 79, 81, 80), (44, 46, 96, 95), (21, 20, 86, 87, 88, 89, 90, 91, 92, 93, 94, 95, 96, 97, 98, 99, 100, 101, 102, 103, 104, 105, 106, 107, 108, 109, 110, 111, 112, 113, 114, 115), (80, 81, 83, 82), (83, 81, 145, 146), (84, 85, 23, 22), (82, 83, 85, 84), (29, 27, 118, 119), (22, 24, 20, 21), (42, 44, 95, 94), (27, 25, 117, 118), (85, 83, 146, 147), (149, 148, 179, 178, 177, 176, 175, 174, 173, 172, 171, 170, 169, 168, 167, 166, 165, 164, 163, 162, 161, 160, 159, 158, 157, 156, 155, 154, 153, 152, 151, 150), (139, 138, 170, 171), (134, 133, 165, 166), (129, 128, 160, 161), (124, 123, 155, 156), (119, 118, 150, 151), (145, 144, 176, 177), (140, 139, 171, 172), (135, 134, 166, 167), (130, 129, 161, 162), (125, 124, 156, 157), (120, 119, 151, 152), (146, 145, 177, 178), (141, 140, 172, 173), (136, 135, 167, 168), (131, 130, 162, 163), (126, 125, 157, 158), (121, 120, 152, 153), (147, 146, 178, 179), (142, 141, 173, 174), (137, 136, 168, 169), (132, 131, 163, 164), (127, 126, 158, 159), (122, 121, 153, 154), (117, 116, 148, 149), (116, 147, 179, 148), (143, 142, 174, 175), (138, 137, 169, 170), (133, 132, 164, 165), (128, 127, 159, 160), (123, 122, 154, 155), (118, 117, 149, 150), (191, 189, 279, 280), (208, 210, 258, 257), (182, 183, 185, 184), (193, 191, 280, 281), (206, 208, 257, 256), (184, 185, 187, 186), (195, 193, 281, 282), (210, 212, 259, 258), (186, 187, 189, 188), (197, 195, 282, 283), (212, 214, 260, 259), (188, 189, 191, 190), (199, 197, 283, 284), (214, 216, 261, 260), (190, 191, 193, 192), (201, 199, 284, 285), (216, 218, 262, 261), (192, 193, 195, 194), (203, 201, 285, 286), (218, 220, 263, 262), (194, 195, 197, 196), (205, 203, 286, 287), (220, 222, 264, 263), (196, 197, 199, 198), (183, 245, 307, 276), (222, 224, 265, 264), (198, 199, 201, 200), (207, 205, 287, 288), (224, 226, 266, 265), (200, 201, 203, 202), (209, 207, 288, 289), (226, 228, 267, 266), (202, 203, 205, 204), (211, 209, 289, 290), (228, 230, 268, 267), (204, 205, 207, 206), (185, 183, 276, 277), (230, 232, 269, 268), (206, 207, 209, 208), (213, 211, 290, 291), (232, 234, 270, 269), (208, 209, 211, 210), (215, 213, 291, 292), (234, 236, 271, 270), (210, 211, 213, 212), (217, 215, 292, 293), (236, 238, 272, 271), (212, 213, 215, 214), (219, 217, 293, 294), (238, 240, 273, 272), (214, 215, 217, 216), (221, 219, 294, 295), (240, 242, 274, 273), (216, 217, 219, 218), (223, 221, 295, 296), (242, 244, 275, 274), (218, 219, 221, 220), (225, 223, 296, 297), (244, 182, 181, 275), (220, 221, 223, 222), (227, 225, 297, 298), (184, 186, 246, 180), (222, 223, 225, 224), (229, 227, 298, 299), (186, 188, 247, 246), (224, 225, 227, 226), (231, 229, 299, 300), (188, 190, 248, 247), (226, 227, 229, 228), (233, 231, 300, 301), (190, 192, 249, 248), (228, 229, 231, 230), (235, 233, 301, 302), (192, 194, 250, 249), (230, 231, 233, 232), (237, 235, 302, 303), (194, 196, 251, 250), (232, 233, 235, 234), (239, 237, 303, 304), (196, 198, 252, 251), (234, 235, 237, 236), (241, 239, 304, 305), (198, 200, 253, 252), (236, 237, 239, 238), (304, 303, 335, 336), (200, 202, 254, 253), (238, 239, 241, 240), (204, 206, 256, 255), (181, 180, 246, 247, 248, 249, 250, 251, 252, 253, 254, 255, 256, 257, 258, 259, 260, 261, 262, 263, 264, 265, 266, 267, 268, 269, 270, 271, 272, 273, 274, 275), (240, 241, 243, 242), (243, 241, 305, 306), (244, 245, 183, 182), (242, 243, 245, 244), (189, 187, 278, 279), (182, 184, 180, 181), (202, 204, 255, 254), (187, 185, 277, 278), (245, 243, 306, 307), (309, 308, 339, 338, 337, 336, 335, 334, 333, 332, 331, 330, 329, 328, 327, 326, 325, 324, 323, 322, 321, 320, 319, 318, 317, 316, 315, 314, 313, 312, 311, 310), (299, 298, 330, 331), (294, 293, 325, 326), (289, 288, 320, 321), (284, 283, 315, 316), (279, 278, 310, 311), (305, 304, 336, 337), (300, 299, 331, 332), (295, 294, 326, 327), (290, 289, 321, 322), (285, 284, 316, 317), (280, 279, 311, 312), (306, 305, 337, 338), (301, 300, 332, 333), (296, 295, 327, 328), (291, 290, 322, 323), (286, 285, 317, 318), (281, 280, 312, 313), (307, 306, 338, 339), (302, 301, 333, 334), (297, 296, 328, 329), (292, 291, 323, 324), (287, 286, 318, 319), (282, 281, 313, 314), (277, 276, 308, 309), (276, 307, 339, 308), (303, 302, 334, 335), (298, 297, 329, 330), (293, 292, 324, 325), (288, 287, 319, 320), (283, 282, 314, 315), (278, 277, 309, 310), (345, 341, 349, 351), (345, 346, 342, 341), (346, 347, 343, 342), (347, 344, 340, 343), (340, 341, 342, 343), (347, 346, 345, 344), (350, 351, 349, 348), (341, 340, 348, 349), (340, 344, 350, 348), (344, 345, 351, 350)])
me_cube_002.polygons.foreach_set('use_smooth', [0, 0, 0, 0, 0, 0, 0, 0, 0, 0, 0, 0, 0, 0, 0, 0, 0, 1, 1, 1, 1, 1, 1, 1, 1, 1, 1, 1, 1, 1, 1, 1, 1, 1, 1, 1, 1, 1, 1, 1, 1, 1, 1, 1, 1, 1, 1, 1, 1, 1, 1, 1, 1, 1, 1, 1, 1, 1, 1, 1, 1, 1, 1, 1, 1, 1, 1, 1, 1, 1, 1, 1, 1, 1, 1, 1, 1, 1, 1, 1, 1, 1, 1, 1, 1, 1, 1, 1, 1, 1, 1, 1, 1, 1, 1, 1, 1, 1, 1, 1, 1, 1, 1, 1, 1, 1, 1, 1, 1, 1, 1, 1, 1, 1, 1, 1, 1, 1, 1, 1, 1, 1, 1, 1, 1, 1, 1, 1, 1, 1, 1, 1, 1, 1, 1, 1, 1, 1, 1, 1, 1, 1, 1, 1, 1, 1, 1, 1, 1, 1, 1, 1, 1, 1, 1, 1, 1, 1, 1, 1, 1, 1, 1, 1, 1, 1, 1, 1, 1, 1, 1, 1, 1, 1, 1, 1, 1, 1, 1, 1, 1, 1, 1, 1, 1, 1, 1, 1, 1, 1, 1, 1, 1, 1, 1, 1, 1, 1, 1, 1, 1, 1, 1, 1, 1, 1, 1, 1, 1, 1, 1, 1, 1, 1, 1, 1, 1, 1, 1, 1, 1, 1, 1, 1, 1, 1, 1, 1, 1, 1, 1, 1, 1, 1, 1, 1, 1, 1, 1, 1, 1, 1, 1, 1, 1, 1, 1, 1, 1, 1, 1, 1, 1, 1, 1, 1, 1, 1, 1, 1, 1, 1, 1, 1, 1, 1, 1, 1, 1, 1, 1, 1, 1, 1, 1, 1, 1, 0, 0, 0, 0, 0, 0, 0, 0, 0, 0])
me_cube_002.use_remesh_preserve_volume = False
me_cube_002.use_remesh_preserve_attributes = False
me_cube_002.use_mirror_vertex_groups = False
me_cube_002.update()
me_sphere = bpy.data.meshes.new('Sphere')
me_sphere.from_pydata([(-0.2864, 0.0, 1.072), (-0.3191, 0.0, 1.062), (-0.3493, 0.0, 1.046), (-0.3757, 0.0, 1.024), (-0.3974, 0.0, 0.9977), (-0.4136, 0.0, 0.9675), (-0.4235, 0.0, 0.9348), (-0.4269, 0.0, 0.9007), (-0.4235, 0.0, 0.8667), (-0.4136, 0.0, 0.8339), (-0.3974, 0.0, 0.8037), (-0.3757, 0.0, 0.7773), (-0.3493, 0.0, 0.7556), (-0.3191, 0.0, 0.7395), (-0.2864, 0.0, 0.7295), (-0.2857, 0.006643, 1.072), (-0.3178, 0.01303, 1.062), (-0.3474, 0.01892, 1.046), (-0.3734, 0.02408, 1.024), (-0.3947, 0.02831, 0.9977), (-0.4105, 0.03146, 0.9675), (-0.4202, 0.03339, 0.9348), (-0.4235, 0.03405, 0.9007), (-0.4202, 0.03339, 0.8667), (-0.4105, 0.03146, 0.8339), (-0.3947, 0.02831, 0.8037), (-0.3734, 0.02408, 0.7773), (-0.3474, 0.01892, 0.7556), (-0.3178, 0.01303, 0.7395), (-0.2857, 0.006643, 0.7295), (-0.2838, 0.01303, 1.072), (-0.314, 0.02556, 1.062), (-0.3419, 0.03711, 1.046), (-0.3663, 0.04723, 1.024), (-0.3864, 0.05553, 0.9977), (-0.4013, 0.0617, 0.9675), (-0.4105, 0.06551, 0.9348), (-0.4136, 0.06679, 0.9007), (-0.4105, 0.06551, 0.8667), (-0.4013, 0.0617, 0.8339), (-0.3864, 0.05553, 0.8037), (-0.3663, 0.04723, 0.7773), (-0.3419, 0.03711, 0.7556), (-0.314, 0.02556, 0.7395), (-0.2838, 0.01303, 0.7295), (-0.2806, 0.01892, 1.072), (-0.3079, 0.03711, 1.062), (-0.333, 0.05387, 1.046), (-0.3549, 0.06856, 1.024), (-0.373, 0.08062, 0.9977), (-0.3864, 0.08958, 0.9675), (-0.3947, 0.0951, 0.9348), (-0.3974, 0.09696, 0.9007), (-0.3947, 0.0951, 0.8667), (-0.3864, 0.08958, 0.8339), (-0.373, 0.08062, 0.8037), (-0.3549, 0.06856, 0.7773), (-0.333, 0.05387, 0.7556), (-0.3079, 0.03711, 0.7395), (-0.2806, 0.01892, 0.7295), (-0.2764, 0.02408, 1.072), (-0.2996, 0.04723, 1.062), (-0.3209, 0.06856, 1.046), (-0.3396, 0.08726, 1.024), (-0.3549, 0.1026, 0.9977), (-0.3663, 0.114, 0.9675), (-0.3734, 0.121, 0.9348), (-0.3757, 0.1234, 0.9007), (-0.3734, 0.121, 0.8667), (-0.3663, 0.114, 0.8339), (-0.3549, 0.1026, 0.8037), (-0.3396, 0.08726, 0.7773), (-0.3209, 0.06856, 0.7556), (-0.2996, 0.04723, 0.7395), (-0.2764, 0.02408, 0.7295), (-0.2712, 0.02831, 1.072), (-0.2894, 0.05553, 1.062), (-0.3062, 0.08062, 1.046), (-0.3209, 0.1026, 1.024), (-0.333, 0.1207, 0.9977), (-0.3419, 0.1341, 0.9675), (-0.3474, 0.1423, 0.9348), (-0.3493, 0.1451, 0.9007), (-0.3474, 0.1423, 0.8667), (-0.3419, 0.1341, 0.8339), (-0.333, 0.1207, 0.8037), (-0.3209, 0.1026, 0.7773), (-0.3062, 0.08062, 0.7556), (-0.2894, 0.05553, 0.7395), (-0.2712, 0.02831, 0.7295), (-0.2654, 0.03146, 1.072), (-0.2779, 0.0617, 1.062), (-0.2894, 0.08958, 1.046), (-0.2996, 0.114, 1.024), (-0.3079, 0.1341, 0.9977), (-0.314, 0.149, 0.9675), (-0.3178, 0.1581, 0.9348), (-0.3191, 0.1612, 0.9007), (-0.3178, 0.1581, 0.8667), (-0.314, 0.149, 0.8339), (-0.3079, 0.1341, 0.8037), (-0.2996, 0.114, 0.7773), (-0.2894, 0.08958, 0.7556), (-0.2779, 0.0617, 0.7395), (-0.2654, 0.03146, 0.7295), (-0.259, 0.03339, 1.072), (-0.2654, 0.06551, 1.062), (-0.2712, 0.0951, 1.046), (-0.2764, 0.121, 1.024), (-0.2806, 0.1423, 0.9977), (-0.2838, 0.1581, 0.9675), (-0.2857, 0.1679, 0.9348), (-0.2864, 0.1712, 0.9007), (-0.2857, 0.1679, 0.8667), (-0.2838, 0.1581, 0.8339), (-0.2806, 0.1423, 0.8037), (-0.2764, 0.121, 0.7773), (-0.2712, 0.0951, 0.7556), (-0.2654, 0.06551, 0.7395), (-0.259, 0.03339, 0.7295), (-0.2523, 0.03405, 1.072), (-0.2523, 0.06679, 1.062), (-0.2523, 0.09696, 1.046), (-0.2523, 0.1234, 1.024), (-0.2523, 0.1451, 0.9977), (-0.2523, 0.1612, 0.9675), (-0.2523, 0.1712, 0.9348), (-0.2523, 0.1745, 0.9007), (-0.2523, 0.1712, 0.8667), (-0.2523, 0.1612, 0.8339), (-0.2523, 0.1451, 0.8037), (-0.2523, 0.1234, 0.7773), (-0.2523, 0.09696, 0.7556), (-0.2523, 0.06679, 0.7395), (-0.2523, 0.03405, 0.7295), (-0.2457, 0.03339, 1.072), (-0.2393, 0.06551, 1.062), (-0.2334, 0.0951, 1.046), (-0.2283, 0.121, 1.024), (-0.224, 0.1423, 0.9977), (-0.2209, 0.1581, 0.9675), (-0.2189, 0.1679, 0.9348), (-0.2183, 0.1712, 0.9007), (-0.2189, 0.1679, 0.8667), (-0.2209, 0.1581, 0.8339), (-0.224, 0.1423, 0.8037), (-0.2283, 0.121, 0.7773), (-0.2334, 0.0951, 0.7556), (-0.2393, 0.06551, 0.7395), (-0.2457, 0.03339, 0.7295), (-0.2393, 0.03146, 1.072), (-0.2268, 0.0617, 1.062), (-0.2152, 0.08958, 1.046), (-0.2051, 0.114, 1.024), (-0.1968, 0.1341, 0.9977), (-0.1906, 0.149, 0.9675), (-0.1868, 0.1581, 0.9348), (-0.1855, 0.1612, 0.9007), (-0.1868, 0.1581, 0.8667), (-0.1906, 0.149, 0.8339), (-0.1968, 0.1341, 0.8037), (-0.2051, 0.114, 0.7773), (-0.2152, 0.08958, 0.7556), (-0.2268, 0.0617, 0.7395), (-0.2393, 0.03146, 0.7295), (-0.2334, 0.02831, 1.072), (-0.2152, 0.05553, 1.062), (-0.1985, 0.08062, 1.046), (-0.1838, 0.1026, 1.024), (-0.1717, 0.1207, 0.9977), (-0.1628, 0.1341, 0.9675), (-0.1572, 0.1423, 0.9348), (-0.1554, 0.1451, 0.9007), (-0.1572, 0.1423, 0.8667), (-0.1628, 0.1341, 0.8339), (-0.1717, 0.1207, 0.8037), (-0.1838, 0.1026, 0.7773), (-0.1985, 0.08062, 0.7556), (-0.2152, 0.05553, 0.7395), (-0.2334, 0.02831, 0.7295), (-0.2283, 0.02408, 1.072), (-0.2051, 0.04723, 1.062), (-0.1838, 0.06856, 1.046), (-0.1651, 0.08726, 1.024), (-0.1497, 0.1026, 0.9977), (-0.1383, 0.114, 0.9675), (-0.1313, 0.121, 0.9348), (-0.1289, 0.1234, 0.9007), (-0.1313, 0.121, 0.8667), (-0.1383, 0.114, 0.8339), (-0.1497, 0.1026, 0.8037), (-0.1651, 0.08726, 0.7773), (-0.1838, 0.06856, 0.7556), (-0.2051, 0.04723, 0.7395), (-0.2283, 0.02408, 0.7295), (-0.224, 0.01892, 1.072), (-0.1968, 0.03711, 1.062), (-0.1717, 0.05387, 1.046), (-0.1497, 0.06856, 1.024), (-0.1317, 0.08062, 0.9977), (-0.1183, 0.08958, 0.9675), (-0.11, 0.0951, 0.9348), (-0.1072, 0.09696, 0.9007), (-0.11, 0.0951, 0.8667), (-0.1183, 0.08958, 0.8339), (-0.1317, 0.08062, 0.8037), (-0.1497, 0.06856, 0.7773), (-0.1717, 0.05387, 0.7556), (-0.1968, 0.03711, 0.7395), (-0.224, 0.01892, 0.7295), (-0.2209, 0.01303, 1.072), (-0.1906, 0.02556, 1.062), (-0.1628, 0.03711, 1.046), (-0.1383, 0.04723, 1.024), (-0.1183, 0.05553, 0.9977), (-0.1034, 0.0617, 0.9675), (-0.09419, 0.06551, 0.9348), (-0.09109, 0.06679, 0.9007), (-0.09419, 0.06551, 0.8667), (-0.1034, 0.0617, 0.8339), (-0.1183, 0.05553, 0.8037), (-0.1383, 0.04723, 0.7773), (-0.1628, 0.03711, 0.7556), (-0.1906, 0.02556, 0.7395), (-0.2209, 0.01303, 0.7295), (-0.2189, 0.006643, 1.072), (-0.1868, 0.01303, 1.062), (-0.1572, 0.01892, 1.046), (-0.1313, 0.02408, 1.024), (-0.11, 0.02831, 0.9977), (-0.09419, 0.03146, 0.9675), (-0.08445, 0.03339, 0.9348), (-0.08116, 0.03405, 0.9007), (-0.08445, 0.03339, 0.8667), (-0.09419, 0.03146, 0.8339), (-0.11, 0.02831, 0.8037), (-0.1313, 0.02408, 0.7773), (-0.1572, 0.01892, 0.7556), (-0.1868, 0.01303, 0.7395), (-0.2189, 0.006643, 0.7295), (-0.2183, -5.851e-09, 1.072), (-0.1855, -9.102e-09, 1.062), (-0.1554, -1.17e-08, 1.046), (-0.1289, -1.04e-08, 1.024), (-0.1072, -1.82e-08, 0.9977), (-0.09109, -2.601e-08, 0.9675), (-0.08116, -2.601e-08, 0.9348), (-0.07781, -1.82e-08, 0.9007), (-0.08116, -2.601e-08, 0.8667), (-0.09109, -7.802e-09, 0.8339), (-0.1072, -1.82e-08, 0.8037), (-0.1289, -1.04e-08, 0.7773), (-0.1554, -1.69e-08, 0.7556), (-0.1855, -3.901e-09, 0.7395), (-0.2183, 0.0, 0.7295), (-0.2189, -0.006643, 1.072), (-0.1868, -0.01303, 1.062), (-0.1572, -0.01892, 1.046), (-0.1313, -0.02408, 1.024), (-0.11, -0.02831, 0.9977), (-0.09419, -0.03146, 0.9675), (-0.08445, -0.03339, 0.9348), (-0.08116, -0.03405, 0.9007), (-0.08445, -0.03339, 0.8667), (-0.09419, -0.03146, 0.8339), (-0.11, -0.02831, 0.8037), (-0.1313, -0.02408, 0.7773), (-0.1572, -0.01892, 0.7556), (-0.1868, -0.01303, 0.7395), (-0.2189, -0.006643, 0.7295), (-0.2209, -0.01303, 1.072), (-0.1906, -0.02556, 1.062), (-0.1628, -0.03711, 1.046), (-0.1383, -0.04723, 1.024), (-0.1183, -0.05553, 0.9977), (-0.1034, -0.0617, 0.9675), (-0.09419, -0.06551, 0.9348), (-0.09109, -0.06679, 0.9007), (-0.09419, -0.06551, 0.8667), (-0.1034, -0.0617, 0.8339), (-0.1183, -0.05553, 0.8037), (-0.1383, -0.04723, 0.7773), (-0.1628, -0.03711, 0.7556), (-0.1906, -0.02556, 0.7395), (-0.2209, -0.01303, 0.7295), (-0.224, -0.01892, 1.072), (-0.1968, -0.03711, 1.062), (-0.1717, -0.05387, 1.046), (-0.1497, -0.06856, 1.024), (-0.1317, -0.08062, 0.9977), (-0.1183, -0.08958, 0.9675), (-0.11, -0.0951, 0.9348), (-0.1072, -0.09696, 0.9007), (-0.11, -0.0951, 0.8667), (-0.1183, -0.08958, 0.8339), (-0.1317, -0.08062, 0.8037), (-0.1497, -0.06856, 0.7773), (-0.1717, -0.05387, 0.7556), (-0.1968, -0.03711, 0.7395), (-0.224, -0.01892, 0.7295), (-0.2283, -0.02408, 1.072), (-0.2051, -0.04723, 1.062), (-0.1838, -0.06856, 1.046), (-0.1651, -0.08726, 1.024), (-0.1497, -0.1026, 0.9977), (-0.1383, -0.114, 0.9675), (-0.1313, -0.121, 0.9348), (-0.1289, -0.1234, 0.9007), (-0.1313, -0.121, 0.8667), (-0.1383, -0.114, 0.8339), (-0.1497, -0.1026, 0.8037), (-0.1651, -0.08726, 0.7773), (-0.1838, -0.06856, 0.7556), (-0.2051, -0.04723, 0.7395), (-0.2283, -0.02408, 0.7295), (-0.2334, -0.02831, 1.072), (-0.2152, -0.05553, 1.062), (-0.1985, -0.08062, 1.046), (-0.1838, -0.1026, 1.024), (-0.1717, -0.1207, 0.9977), (-0.1628, -0.1341, 0.9675), (-0.1572, -0.1423, 0.9348), (-0.1554, -0.1451, 0.9007), (-0.1572, -0.1423, 0.8667), (-0.1628, -0.1341, 0.8339), (-0.1717, -0.1207, 0.8037), (-0.1838, -0.1026, 0.7773), (-0.1985, -0.08062, 0.7556), (-0.2152, -0.05553, 0.7395), (-0.2334, -0.02831, 0.7295), (-0.2523, 0.0, 0.7262), (-0.2393, -0.03146, 1.072), (-0.2268, -0.0617, 1.062), (-0.2152, -0.08958, 1.046), (-0.2051, -0.114, 1.024), (-0.1968, -0.1341, 0.9977), (-0.1906, -0.149, 0.9675), (-0.1868, -0.1581, 0.9348), (-0.1855, -0.1612, 0.9007), (-0.1868, -0.1581, 0.8667), (-0.1906, -0.149, 0.8339), (-0.1968, -0.1341, 0.8037), (-0.2051, -0.114, 0.7773), (-0.2152, -0.08958, 0.7556), (-0.2268, -0.0617, 0.7395), (-0.2393, -0.03146, 0.7295), (-0.2457, -0.03339, 1.072), (-0.2393, -0.06551, 1.062), (-0.2334, -0.0951, 1.046), (-0.2283, -0.121, 1.024), (-0.224, -0.1423, 0.9977), (-0.2209, -0.1581, 0.9675), (-0.2189, -0.1679, 0.9348), (-0.2183, -0.1712, 0.9007), (-0.2189, -0.1679, 0.8667), (-0.2209, -0.1581, 0.8339), (-0.224, -0.1423, 0.8037), (-0.2283, -0.121, 0.7773), (-0.2334, -0.0951, 0.7556), (-0.2393, -0.06551, 0.7395), (-0.2457, -0.03339, 0.7295), (-0.2523, -0.03405, 1.072), (-0.2523, -0.06679, 1.062), (-0.2523, -0.09696, 1.046), (-0.2523, -0.1234, 1.024), (-0.2523, -0.1451, 0.9977), (-0.2523, -0.1612, 0.9675), (-0.2523, -0.1712, 0.9348), (-0.2523, -0.1745, 0.9007), (-0.2523, -0.1712, 0.8667), (-0.2523, -0.1612, 0.8339), (-0.2523, -0.1451, 0.8037), (-0.2523, -0.1234, 0.7773), (-0.2523, -0.09696, 0.7556), (-0.2523, -0.06679, 0.7395), (-0.2523, -0.03405, 0.7295), (-0.259, -0.03339, 1.072), (-0.2654, -0.06551, 1.062), (-0.2712, -0.0951, 1.046), (-0.2764, -0.121, 1.024), (-0.2806, -0.1423, 0.9977), (-0.2838, -0.1581, 0.9675), (-0.2857, -0.1679, 0.9348), (-0.2864, -0.1712, 0.9007), (-0.2857, -0.1679, 0.8667), (-0.2838, -0.1581, 0.8339), (-0.2806, -0.1423, 0.8037), (-0.2764, -0.121, 0.7773), (-0.2712, -0.0951, 0.7556), (-0.2654, -0.06551, 0.7395), (-0.259, -0.03339, 0.7295), (-0.2654, -0.03146, 1.072), (-0.2779, -0.0617, 1.062), (-0.2894, -0.08958, 1.046), (-0.2996, -0.114, 1.024), (-0.3079, -0.1341, 0.9977), (-0.314, -0.149, 0.9675), (-0.3178, -0.1581, 0.9348), (-0.3191, -0.1612, 0.9007), (-0.3178, -0.1581, 0.8667), (-0.314, -0.149, 0.8339), (-0.3079, -0.1341, 0.8037), (-0.2996, -0.114, 0.7773), (-0.2894, -0.08958, 0.7556), (-0.2779, -0.0617, 0.7395), (-0.2654, -0.03146, 0.7295), (-0.2712, -0.02831, 1.072), (-0.2894, -0.05553, 1.062), (-0.3062, -0.08062, 1.046), (-0.3209, -0.1026, 1.024), (-0.333, -0.1207, 0.9977), (-0.3419, -0.1341, 0.9675), (-0.3474, -0.1423, 0.9348), (-0.3493, -0.1451, 0.9007), (-0.3474, -0.1423, 0.8667), (-0.3419, -0.1341, 0.8339), (-0.333, -0.1207, 0.8037), (-0.3209, -0.1026, 0.7773), (-0.3062, -0.08062, 0.7556), (-0.2894, -0.05553, 0.7395), (-0.2712, -0.02831, 0.7295), (-0.2764, -0.02408, 1.072), (-0.2996, -0.04723, 1.062), (-0.3209, -0.06856, 1.046), (-0.3396, -0.08726, 1.024), (-0.3549, -0.1026, 0.9977), (-0.3663, -0.114, 0.9675), (-0.3734, -0.121, 0.9348), (-0.3757, -0.1234, 0.9007), (-0.3734, -0.121, 0.8667), (-0.3663, -0.114, 0.8339), (-0.3549, -0.1026, 0.8037), (-0.3396, -0.08726, 0.7773), (-0.3209, -0.06856, 0.7556), (-0.2996, -0.04723, 0.7395), (-0.2764, -0.02408, 0.7295), (-0.2523, -3.159e-08, 1.075), (-0.2806, -0.01892, 1.072), (-0.3079, -0.03711, 1.062), (-0.333, -0.05387, 1.046), (-0.3549, -0.06856, 1.024), (-0.373, -0.08062, 0.9977), (-0.3864, -0.08958, 0.9675), (-0.3947, -0.0951, 0.9348), (-0.3974, -0.09696, 0.9007), (-0.3947, -0.0951, 0.8667), (-0.3864, -0.08958, 0.8339), (-0.373, -0.08062, 0.8037), (-0.3549, -0.06856, 0.7773), (-0.333, -0.05387, 0.7556), (-0.3079, -0.03711, 0.7395), (-0.2806, -0.01892, 0.7295), (-0.2838, -0.01303, 1.072), (-0.314, -0.02556, 1.062), (-0.3419, -0.03711, 1.046), (-0.3663, -0.04723, 1.024), (-0.3864, -0.05553, 0.9977), (-0.4013, -0.0617, 0.9675), (-0.4105, -0.06551, 0.9348), (-0.4136, -0.06679, 0.9007), (-0.4105, -0.06551, 0.8667), (-0.4013, -0.0617, 0.8339), (-0.3864, -0.05553, 0.8037), (-0.3663, -0.04723, 0.7773), (-0.3419, -0.03711, 0.7556), (-0.314, -0.02556, 0.7395), (-0.2838, -0.01303, 0.7295), (-0.2857, -0.006643, 1.072), (-0.3178, -0.01303, 1.062), (-0.3474, -0.01892, 1.046), (-0.3734, -0.02408, 1.024), (-0.3947, -0.02831, 0.9977), (-0.4105, -0.03146, 0.9675), (-0.4202, -0.03339, 0.9348), (-0.4235, -0.03405, 0.9007), (-0.4202, -0.03339, 0.8667), (-0.4105, -0.03146, 0.8339), (-0.3947, -0.02831, 0.8037), (-0.3734, -0.02408, 0.7773), (-0.3474, -0.01892, 0.7556), (-0.3178, -0.01303, 0.7395), (-0.2857, -0.006643, 0.7295), (0.009468, 0.08272, 0.1498), (0.009468, -0.07558, 0.1498), (0.08692, 0.08272, 0.1271), (0.08692, -0.07558, 0.1271), (0.1398, 0.08272, 0.06606), (0.1398, -0.07558, 0.06606), (0.1513, 0.08272, -0.01385), (0.1513, -0.07558, -0.01385), (0.1177, 0.08272, -0.08728), (0.1177, -0.07558, -0.08728), (0.04983, 0.08272, -0.1309), (0.04983, -0.07558, -0.1309), (-0.03089, 0.08272, -0.1309), (-0.03089, -0.07558, -0.1309), (-0.09881, 0.08272, -0.08728), (-0.09881, -0.07558, -0.08728), (-0.1323, 0.08272, -0.01385), (-0.1323, -0.07558, -0.01385), (-0.1209, 0.08272, 0.06606), (-0.1209, -0.07558, 0.06606), (-0.06799, 0.08272, 0.1271), (-0.06799, -0.07558, 0.1271), (0.009468, -0.1439, 0.1047), (0.06204, -0.1439, 0.08928), (0.09792, -0.1439, 0.04787), (0.1057, -0.1439, -0.006365), (0.08296, -0.1439, -0.0562), (0.03686, -0.1439, -0.08583), (-0.01793, -0.1439, -0.08583), (-0.06402, -0.1439, -0.0562), (-0.08678, -0.1439, -0.006365), (-0.07898, -0.1439, 0.04787), (-0.0431, -0.1439, 0.08928), (0.009468, 0.1247, 0.1952), (0.112, 0.1247, 0.1651), (0.1819, 0.1247, 0.08437), (0.1971, 0.1247, -0.02138), (0.1528, 0.1247, -0.1186), (0.06289, 0.1247, -0.1763), (-0.04395, 0.1247, -0.1763), (-0.1338, 0.1247, -0.1186), (-0.1782, 0.1247, -0.02138), (-0.163, 0.1247, 0.08437), (-0.09304, 0.1247, 0.1651), (-0.2159, 0.08272, 0.9172), (-0.2159, -0.07558, 0.9172), (-0.2933, 0.08272, 0.8945), (-0.2933, -0.07558, 0.8945)], [], [(9, 8, 23, 24), (3, 2, 17, 18), (10, 9, 24, 25), (4, 3, 18, 19), (11, 10, 25, 26), (5, 4, 19, 20), (12, 11, 26, 27), (6, 5, 20, 21), (13, 12, 27, 28), (7, 6, 21, 22), (1, 0, 15, 16), (14, 13, 28, 29), (8, 7, 22, 23), (2, 1, 16, 17), (20, 19, 34, 35), (27, 26, 41, 42), (21, 20, 35, 36), (28, 27, 42, 43), (22, 21, 36, 37), (16, 15, 30, 31), (29, 28, 43, 44), (23, 22, 37, 38), (17, 16, 31, 32), (24, 23, 38, 39), (18, 17, 32, 33), (25, 24, 39, 40), (19, 18, 33, 34), (26, 25, 40, 41), (39, 38, 53, 54), (33, 32, 47, 48), (40, 39, 54, 55), (34, 33, 48, 49), (41, 40, 55, 56), (35, 34, 49, 50), (42, 41, 56, 57), (36, 35, 50, 51), (43, 42, 57, 58), (37, 36, 51, 52), (31, 30, 45, 46), (44, 43, 58, 59), (38, 37, 52, 53), (32, 31, 46, 47), (58, 57, 72, 73), (52, 51, 66, 67), (46, 45, 60, 61), (59, 58, 73, 74), (53, 52, 67, 68), (47, 46, 61, 62), (54, 53, 68, 69), (48, 47, 62, 63), (55, 54, 69, 70), (49, 48, 63, 64), (56, 55, 70, 71), (50, 49, 64, 65), (57, 56, 71, 72), (51, 50, 65, 66), (71, 70, 85, 86), (65, 64, 79, 80), (72, 71, 86, 87), (66, 65, 80, 81), (73, 72, 87, 88), (67, 66, 81, 82), (61, 60, 75, 76), (74, 73, 88, 89), (68, 67, 82, 83), (62, 61, 76, 77), (69, 68, 83, 84), (63, 62, 77, 78), (70, 69, 84, 85), (64, 63, 78, 79), (84, 83, 98, 99), (78, 77, 92, 93), (85, 84, 99, 100), (79, 78, 93, 94), (86, 85, 100, 101), (80, 79, 94, 95), (87, 86, 101, 102), (81, 80, 95, 96), (88, 87, 102, 103), (82, 81, 96, 97), (76, 75, 90, 91), (89, 88, 103, 104), (83, 82, 97, 98), (77, 76, 91, 92), (103, 102, 117, 118), (97, 96, 111, 112), (91, 90, 105, 106), (104, 103, 118, 119), (98, 97, 112, 113), (92, 91, 106, 107), (99, 98, 113, 114), (93, 92, 107, 108), (100, 99, 114, 115), (94, 93, 108, 109), (101, 100, 115, 116), (95, 94, 109, 110), (102, 101, 116, 117), (96, 95, 110, 111), (116, 115, 130, 131), (110, 109, 124, 125), (117, 116, 131, 132), (111, 110, 125, 126), (118, 117, 132, 133), (112, 111, 126, 127), (106, 105, 120, 121), (119, 118, 133, 134), (113, 112, 127, 128), (107, 106, 121, 122), (114, 113, 128, 129), (108, 107, 122, 123), (115, 114, 129, 130), (109, 108, 123, 124), (129, 128, 143, 144), (123, 122, 137, 138), (130, 129, 144, 145), (124, 123, 138, 139), (131, 130, 145, 146), (125, 124, 139, 140), (132, 131, 146, 147), (126, 125, 140, 141), (133, 132, 147, 148), (127, 126, 141, 142), (121, 120, 135, 136), (134, 133, 148, 149), (128, 127, 142, 143), (122, 121, 136, 137), (148, 147, 162, 163), (142, 141, 156, 157), (136, 135, 150, 151), (149, 148, 163, 164), (143, 142, 157, 158), (137, 136, 151, 152), (144, 143, 158, 159), (138, 137, 152, 153), (145, 144, 159, 160), (139, 138, 153, 154), (146, 145, 160, 161), (140, 139, 154, 155), (147, 146, 161, 162), (141, 140, 155, 156), (154, 153, 168, 169), (161, 160, 175, 176), (155, 154, 169, 170), (162, 161, 176, 177), (156, 155, 170, 171), (163, 162, 177, 178), (157, 156, 171, 172), (151, 150, 165, 166), (164, 163, 178, 179), (158, 157, 172, 173), (152, 151, 166, 167), (159, 158, 173, 174), (153, 152, 167, 168), (160, 159, 174, 175), (173, 172, 187, 188), (167, 166, 181, 182), (174, 173, 188, 189), (168, 167, 182, 183), (175, 174, 189, 190), (169, 168, 183, 184), (176, 175, 190, 191), (170, 169, 184, 185), (177, 176, 191, 192), (171, 170, 185, 186), (178, 177, 192, 193), (172, 171, 186, 187), (166, 165, 180, 181), (179, 178, 193, 194), (192, 191, 206, 207), (186, 185, 200, 201), (193, 192, 207, 208), (187, 186, 201, 202), (181, 180, 195, 196), (194, 193, 208, 209), (188, 187, 202, 203), (182, 181, 196, 197), (189, 188, 203, 204), (183, 182, 197, 198), (190, 189, 204, 205), (184, 183, 198, 199), (191, 190, 205, 206), (185, 184, 199, 200), (205, 204, 219, 220), (199, 198, 213, 214), (206, 205, 220, 221), (200, 199, 214, 215), (207, 206, 221, 222), (201, 200, 215, 216), (208, 207, 222, 223), (202, 201, 216, 217), (196, 195, 210, 211), (209, 208, 223, 224), (203, 202, 217, 218), (197, 196, 211, 212), (204, 203, 218, 219), (198, 197, 212, 213), (224, 223, 238, 239), (218, 217, 232, 233), (212, 211, 226, 227), (219, 218, 233, 234), (213, 212, 227, 228), (220, 219, 234, 235), (214, 213, 228, 229), (221, 220, 235, 236), (215, 214, 229, 230), (222, 221, 236, 237), (216, 215, 230, 231), (223, 222, 237, 238), (217, 216, 231, 232), (211, 210, 225, 226), (237, 236, 251, 252), (231, 230, 245, 246), (238, 237, 252, 253), (232, 231, 246, 247), (226, 225, 240, 241), (239, 238, 253, 254), (233, 232, 247, 248), (227, 226, 241, 242), (234, 233, 248, 249), (228, 227, 242, 243), (235, 234, 249, 250), (229, 228, 243, 244), (236, 235, 250, 251), (230, 229, 244, 245), (250, 249, 264, 265), (244, 243, 258, 259), (251, 250, 265, 266), (245, 244, 259, 260), (252, 251, 266, 267), (246, 245, 260, 261), (253, 252, 267, 268), (247, 246, 261, 262), (241, 240, 255, 256), (254, 253, 268, 269), (248, 247, 262, 263), (242, 241, 256, 257), (249, 248, 263, 264), (243, 242, 257, 258), (269, 268, 283, 284), (263, 262, 277, 278), (257, 256, 271, 272), (264, 263, 278, 279), (258, 257, 272, 273), (265, 264, 279, 280), (259, 258, 273, 274), (266, 265, 280, 281), (260, 259, 274, 275), (267, 266, 281, 282), (261, 260, 275, 276), (268, 267, 282, 283), (262, 261, 276, 277), (256, 255, 270, 271), (282, 281, 296, 297), (276, 275, 290, 291), (283, 282, 297, 298), (277, 276, 291, 292), (271, 270, 285, 286), (284, 283, 298, 299), (278, 277, 292, 293), (272, 271, 286, 287), (279, 278, 293, 294), (273, 272, 287, 288), (280, 279, 294, 295), (274, 273, 288, 289), (281, 280, 295, 296), (275, 274, 289, 290), (288, 287, 302, 303), (295, 294, 309, 310), (289, 288, 303, 304), (296, 295, 310, 311), (290, 289, 304, 305), (297, 296, 311, 312), (291, 290, 305, 306), (298, 297, 312, 313), (292, 291, 306, 307), (286, 285, 300, 301), (299, 298, 313, 314), (293, 292, 307, 308), (287, 286, 301, 302), (294, 293, 308, 309), (307, 306, 321, 322), (301, 300, 315, 316), (314, 313, 328, 329), (308, 307, 322, 323), (302, 301, 316, 317), (309, 308, 323, 324), (303, 302, 317, 318), (310, 309, 324, 325), (304, 303, 318, 319), (311, 310, 325, 326), (305, 304, 319, 320), (312, 311, 326, 327), (306, 305, 320, 321), (313, 312, 327, 328), (326, 325, 341, 342), (320, 319, 335, 336), (327, 326, 342, 343), (321, 320, 336, 337), (328, 327, 343, 344), (322, 321, 337, 338), (316, 315, 331, 332), (329, 328, 344, 345), (323, 322, 338, 339), (317, 316, 332, 333), (324, 323, 339, 340), (318, 317, 333, 334), (325, 324, 340, 341), (319, 318, 334, 335), (340, 339, 354, 355), (334, 333, 348, 349), (341, 340, 355, 356), (335, 334, 349, 350), (342, 341, 356, 357), (336, 335, 350, 351), (343, 342, 357, 358), (337, 336, 351, 352), (344, 343, 358, 359), (338, 337, 352, 353), (332, 331, 346, 347), (345, 344, 359, 360), (339, 338, 353, 354), (333, 332, 347, 348), (359, 358, 373, 374), (353, 352, 367, 368), (347, 346, 361, 362), (360, 359, 374, 375), (354, 353, 368, 369), (348, 347, 362, 363), (355, 354, 369, 370), (349, 348, 363, 364), (356, 355, 370, 371), (350, 349, 364, 365), (357, 356, 371, 372), (351, 350, 365, 366), (358, 357, 372, 373), (352, 351, 366, 367), (372, 371, 386, 387), (366, 365, 380, 381), (373, 372, 387, 388), (367, 366, 381, 382), (374, 373, 388, 389), (368, 367, 382, 383), (362, 361, 376, 377), (375, 374, 389, 390), (369, 368, 383, 384), (363, 362, 377, 378), (370, 369, 384, 385), (364, 363, 378, 379), (371, 370, 385, 386), (365, 364, 379, 380), (385, 384, 399, 400), (379, 378, 393, 394), (386, 385, 400, 401), (380, 379, 394, 395), (387, 386, 401, 402), (381, 380, 395, 396), (388, 387, 402, 403), (382, 381, 396, 397), (389, 388, 403, 404), (383, 382, 397, 398), (377, 376, 391, 392), (390, 389, 404, 405), (384, 383, 398, 399), (378, 377, 392, 393), (404, 403, 418, 419), (398, 397, 412, 413), (392, 391, 406, 407), (405, 404, 419, 420), (399, 398, 413, 414), (393, 392, 407, 408), (400, 399, 414, 415), (394, 393, 408, 409), (401, 400, 415, 416), (395, 394, 409, 410), (402, 401, 416, 417), (396, 395, 410, 411), (403, 402, 417, 418), (397, 396, 411, 412), (417, 416, 431, 432), (411, 410, 425, 426), (418, 417, 432, 433), (412, 411, 426, 427), (419, 418, 433, 434), (413, 412, 427, 428), (407, 406, 421, 422), (420, 419, 434, 435), (414, 413, 428, 429), (408, 407, 422, 423), (415, 414, 429, 430), (409, 408, 423, 424), (416, 415, 430, 431), (410, 409, 424, 425), (423, 422, 438, 439), (430, 429, 445, 446), (424, 423, 439, 440), (431, 430, 446, 447), (425, 424, 440, 441), (432, 431, 447, 448), (426, 425, 441, 442), (433, 432, 448, 449), (427, 426, 442, 443), (434, 433, 449, 450), (428, 427, 443, 444), (422, 421, 437, 438), (435, 434, 450, 451), (429, 428, 444, 445), (443, 442, 457, 458), (450, 449, 464, 465), (444, 443, 458, 459), (438, 437, 452, 453), (451, 450, 465, 466), (445, 444, 459, 460), (439, 438, 453, 454), (446, 445, 460, 461), (440, 439, 454, 455), (447, 446, 461, 462), (441, 440, 455, 456), (448, 447, 462, 463), (442, 441, 456, 457), (449, 448, 463, 464), (462, 461, 476, 477), (456, 455, 470, 471), (463, 462, 477, 478), (457, 456, 471, 472), (464, 463, 478, 479), (458, 457, 472, 473), (465, 464, 479, 480), (459, 458, 473, 474), (453, 452, 467, 468), (466, 465, 480, 481), (460, 459, 474, 475), (454, 453, 468, 469), (461, 460, 475, 476), (455, 454, 469, 470), (330, 14, 29), (0, 436, 15), (15, 436, 30), (330, 29, 44), (30, 436, 45), (330, 44, 59), (330, 59, 74), (45, 436, 60), (60, 436, 75), (330, 74, 89), (330, 89, 104), (75, 436, 90), (330, 104, 119), (90, 436, 105), (105, 436, 120), (330, 119, 134), (330, 134, 149), (120, 436, 135), (135, 436, 150), (330, 149, 164), (150, 436, 165), (330, 164, 179), (330, 179, 194), (165, 436, 180), (180, 436, 195), (330, 194, 209), (195, 436, 210), (330, 209, 224), (330, 224, 239), (210, 436, 225), (225, 436, 240), (330, 239, 254), (240, 436, 255), (330, 254, 269), (330, 269, 284), (255, 436, 270), (270, 436, 285), (330, 284, 299), (285, 436, 300), (330, 299, 314), (330, 314, 329), (300, 436, 315), (315, 436, 331), (330, 329, 345), (330, 345, 360), (331, 436, 346), (330, 360, 375), (346, 436, 361), (361, 436, 376), (330, 375, 390), (330, 390, 405), (376, 436, 391), (330, 405, 420), (391, 436, 406), (406, 436, 421), (330, 420, 435), (330, 435, 451), (421, 436, 437), (437, 436, 452), (330, 451, 466), (452, 436, 467), (330, 466, 481), (481, 480, 13, 14), (475, 474, 7, 8), (469, 468, 1, 2), (330, 481, 14), (476, 475, 8, 9), (470, 469, 2, 3), (477, 476, 9, 10), (471, 470, 3, 4), (478, 477, 10, 11), (472, 471, 4, 5), (479, 478, 11, 12), (473, 472, 5, 6), (467, 436, 0), (480, 479, 12, 13), (474, 473, 6, 7), (468, 467, 0, 1), (482, 483, 485, 484), (484, 485, 487, 486), (486, 487, 489, 488), (488, 489, 491, 490), (490, 491, 493, 492), (492, 493, 495, 494), (494, 495, 497, 496), (496, 497, 499, 498), (498, 499, 501, 500), (503, 501, 513, 514), (503, 483, 527, 529), (500, 501, 503, 502), (500, 502, 525, 524), (505, 504, 514, 513, 512, 511, 510, 509, 508, 507, 506), (499, 497, 511, 512), (495, 493, 509, 510), (491, 489, 507, 508), (487, 485, 505, 506), (485, 483, 504, 505), (483, 503, 514, 504), (501, 499, 512, 513), (497, 495, 510, 511), (493, 491, 508, 509), (489, 487, 506, 507), (515, 516, 517, 518, 519, 520, 521, 522, 523, 524, 525), (496, 498, 523, 522), (492, 494, 521, 520), (488, 490, 519, 518), (484, 486, 517, 516), (482, 484, 516, 515), (502, 482, 515, 525), (498, 500, 524, 523), (494, 496, 522, 521), (490, 492, 520, 519), (486, 488, 518, 517), (528, 529, 527, 526), (502, 503, 529, 528), (482, 502, 528, 526), (483, 482, 526, 527)])
me_sphere.polygons.foreach_set('use_smooth', [True] * 551)
me_sphere.use_remesh_preserve_volume = False
me_sphere.use_remesh_preserve_attributes = False
me_sphere.use_mirror_vertex_groups = False
me_sphere.update()
me_cube = bpy.data.meshes.new('Cube')
me_cube.from_pydata([(0.7299, 1.0, -1.0), (0.7299, -1.0, -1.0), (-0.3373, -1.0, -1.0), (-0.3373, 1.0, -1.0), (0.7299, 1.0, 0.429), (0.7299, -1.0, 0.429), (0.6172, -1.0, 0.2565), (0.5479, 1.0, 0.2565), (0.7299, 3.917, -1.0), (0.7299, -2.682, -1.0), (-0.3373, -2.682, -1.0), (-1.268, 3.917, -1.0), (0.7299, 3.917, 1.173), (0.7299, -2.682, 0.429), (0.6172, -2.682, 0.2565), (-0.7676, 3.917, 1.0), (-1.457, -1.0, -1.0), (-1.457, 1.0, -1.0), (-1.457, -2.682, -1.0), (-2.387, 3.917, -1.0), (0.7299, -11.52, -1.0), (-0.3373, -11.52, -1.0), (0.7299, -11.52, 0.429), (0.6172, -11.52, 0.2565), (-1.457, -11.52, -1.0), (0.7299, 5.929, -1.0), (-1.268, 5.929, -1.0), (0.7299, 5.929, 1.173), (-0.7676, 5.929, 1.0), (-2.387, 5.929, -1.0)], [], [(0, 1, 2, 3), (4, 7, 6, 5), (0, 4, 5, 1), (1, 5, 13, 9), (2, 6, 7, 3), (0, 3, 11, 8), (10, 9, 20, 21), (19, 11, 26, 29), (3, 7, 15, 11), (5, 6, 14, 13), (2, 1, 9, 10), (6, 2, 10, 14), (7, 4, 12, 15), (4, 0, 8, 12), (10, 2, 16, 18), (2, 3, 17, 16), (3, 11, 19, 17), (20, 22, 23, 21), (10, 18, 24, 21), (9, 13, 22, 20), (13, 14, 23, 22), (14, 10, 21, 23), (27, 25, 26, 28), (11, 15, 28, 26), (15, 12, 27, 28), (8, 11, 26, 25), (12, 8, 25, 27)])
_uv = me_cube.uv_layers.new(name='UVMap')
_uv.uv.foreach_set('vector', [0.3374, 0.3707, 0.4324, 0.3707, 0.4324, 0.4214, 0.3374, 0.4214, 0.3907, 0.2362, 0.3908, 0.224, 0.4887, 0.2304, 0.4882, 0.2404, 0.3374, 0.3707, 0.3374, 0.3028, 0.4324, 0.3028, 0.4324, 0.3707, 0.4324, 0.3707, 0.4324, 0.3028, 0.5123, 0.3028, 0.5123, 0.3707, 0.493, 0.1545, 0.4887, 0.2304, 0.3908, 0.224, 0.3971, 0.1482, 0.3374, 0.3707, 0.3374, 0.4214, 0.1989, 0.4656, 0.1989, 0.3707, 0.5123, 0.4214, 0.5123, 0.3707, 0.932, 0.3707, 0.932, 0.4214, 0.2668, 0.0001446, 0.2668, 0.05333, 0.1712, 0.0533, 0.1712, 0.0001108, 0.3971, 0.1482, 0.3908, 0.224, 0.2431, 0.1969, 0.2561, 0.1057, 0.4882, 0.2404, 0.4887, 0.2304, 0.5699, 0.2347, 0.5694, 0.2447, 0.4324, 0.4214, 0.4324, 0.3707, 0.5123, 0.3707, 0.5123, 0.4214, 0.4887, 0.2304, 0.493, 0.1545, 0.574, 0.1588, 0.5699, 0.2347, 0.3908, 0.224, 0.3907, 0.2362, 0.2492, 0.2636, 0.2431, 0.1969, 0.3374, 0.3028, 0.3374, 0.3707, 0.1989, 0.3707, 0.1989, 0.2675, 0.5802, 0.09763, 0.5003, 0.09761, 0.5003, 0.04442, 0.5802, 0.04445, 0.5003, 0.09761, 0.4053, 0.09757, 0.4053, 0.04439, 0.5003, 0.04442, 0.4053, 0.09757, 0.2668, 0.05333, 0.2668, 0.0001446, 0.4053, 0.04439, 0.932, 0.3707, 0.9999, 0.3707, 0.9917, 0.3761, 0.932, 0.4214, 0.5802, 0.09763, 0.5802, 0.04445, 0.9999, 0.04458, 0.9999, 0.09777, 0.5123, 0.3707, 0.5123, 0.3028, 0.932, 0.3028, 0.932, 0.3707, 0.5694, 0.2447, 0.5699, 0.2347, 0.9959, 0.2574, 0.9953, 0.2673, 0.5699, 0.2347, 0.574, 0.1588, 0.9999, 0.1813, 0.9959, 0.2574, 0.0001108, 0.3707, 0.1033, 0.3707, 0.1033, 0.4656, 0.008304, 0.4419, 0.2561, 0.1057, 0.2431, 0.1969, 0.1538, 0.1979, 0.1586, 0.09799, 0.2431, 0.1969, 0.2492, 0.2636, 0.1566, 0.2673, 0.1538, 0.1979, 0.1989, 0.3707, 0.1989, 0.4656, 0.1033, 0.4656, 0.1033, 0.3707, 0.1989, 0.2675, 0.1989, 0.3707, 0.1033, 0.3707, 0.1033, 0.2675])
me_cube.materials.append(mat_material)
me_cube.use_remesh_preserve_volume = False
me_cube.use_remesh_preserve_attributes = False
me_cube.use_mirror_vertex_groups = False
me_cube.update()

# ---- curves / text
cu_beziercurve = bpy.data.curves.new('BezierCurve', 'CURVE')
cu_beziercurve.dimensions = '3D'
_sp = cu_beziercurve.splines.new('BEZIER'); _sp.bezier_points.add(1)
_sp.bezier_points.foreach_set('co', [0.03457, 0.02517, 0.08482, -0.2584, 0.5972, -0.2479])
_sp.bezier_points.foreach_set('handle_left', [0.0114, -0.01991, 0.3549, -0.2147, 0.3431, -0.2346])
_sp.bezier_points.foreach_set('handle_right', [0.04921, 0.05365, -0.08584, -0.334, 1.036, -0.271])
for _p, _l, _r in zip(_sp.bezier_points, ['ALIGNED', 'ALIGNED'], ['ALIGNED', 'ALIGNED']): _p.handle_left_type = _l; _p.handle_right_type = _r
_sp.order_u = 0
_sp.order_v = 0
_sp.resolution_u = 6
cu_beziercurve.use_path = True
cu_beziercurve.use_path_clamp = True
cu_beziercurve.bevel_resolution = 0
cu_beziercurve.offset = -0.001
cu_beziercurve.bevel_depth = 0.044
cu_beziercurve.resolution_u = 6
cu_beziercurve.fill_mode = 'FULL'

# ---- objects
ob_vivutholder = bpy.data.objects.new('vivutHolder', me_cube_003)
ob_screen = bpy.data.objects.new('screen', me_cube_001)
ob_vasenvipu = bpy.data.objects.new('vasenVipu', me_cube_005)
ob_oikeavipu = bpy.data.objects.new('oikeaVipu', me_cube_004)
ob_beziercurve = bpy.data.objects.new('BezierCurve', cu_beziercurve)
ob_ruutu = bpy.data.objects.new('ruutu', me_cube_002)
ob_throttle = bpy.data.objects.new('throttle', me_sphere)
ob_cube = bpy.data.objects.new('Cube', me_cube)
ob_lamp = bpy.data.objects.new('Lamp', light_lamp)
ob_camera = bpy.data.objects.new('Camera', cam_camera)

# ---- transforms, parenting, visibility, modifiers, constraints
ob_vivutholder.location = (0.0, 0.0, 1.0)
ob_vivutholder.lock_rotations_4d = False
ob_vivutholder.empty_display_type = 'ARROWS'
ob_vivutholder.lineart.crease_threshold = 0.0
ob_screen.location = (0.0, 0.0, 0.0)
ob_screen.lineart.crease_threshold = 0.0
ob_vasenvipu.location = (0.0, 0.03247, 0.0)
ob_vasenvipu.rotation_euler = (2.018e-08, -0.5305, -7.43e-08)
ob_vasenvipu.lock_rotations_4d = False
ob_vasenvipu.empty_display_type = 'ARROWS'
ob_vasenvipu.lineart.crease_threshold = 0.0
ob_oikeavipu.location = (0.0, 0.03247, 0.0)
ob_oikeavipu.rotation_euler = (2.018e-08, -0.5305, -7.43e-08)
ob_oikeavipu.lock_rotations_4d = False
ob_oikeavipu.empty_display_type = 'ARROWS'
ob_oikeavipu.lineart.crease_threshold = 0.0
ob_beziercurve.location = (-1.209, 3.026, 0.2187)
ob_beziercurve.lineart.crease_threshold = 0.0
ob_ruutu.location = (0.0, 0.0, 0.0)
ob_ruutu.lineart.crease_threshold = 0.0
ob_throttle.location = (-0.2642, -1.001, 0.3654)
ob_throttle.lineart.crease_threshold = 0.0
ob_cube.location = (0.0, 0.0, 1.0)
ob_cube.lock_rotations_4d = False
ob_cube.empty_display_type = 'ARROWS'
ob_cube.lineart.crease_threshold = 0.0
ob_lamp.location = (4.076, 1.005, 5.904)
ob_lamp.rotation_euler = (0.6503, 0.05522, 1.866)
ob_lamp.lock_rotations_4d = False
ob_lamp.empty_display_type = 'ARROWS'
ob_lamp.color = (0.0, 0.0, 0.0, 0.0)
ob_lamp.lineart.crease_threshold = 0.0
ob_camera.location = (7.481, -6.508, 5.344)
ob_camera.rotation_euler = (1.109, 0.01082, 0.8149)
ob_camera.lock_rotations_4d = False
ob_camera.empty_display_type = 'ARROWS'
ob_camera.color = (0.0, 0.0, 0.0, 0.0)
ob_camera.display_type = 'WIRE'
ob_camera.lineart.crease_threshold = 0.0

# ---- collection membership
col_collection_1.objects.link(ob_vivutholder)
col_collection_1.objects.link(ob_screen)
col_collection_1.objects.link(ob_vasenvipu)
col_collection_1.objects.link(ob_oikeavipu)
col_collection_1.objects.link(ob_beziercurve)
col_collection_1.objects.link(ob_ruutu)
col_collection_1.objects.link(ob_throttle)
col_collection_1.objects.link(ob_cube)
col_collection_1.objects.link(ob_lamp)
col_collection_1.objects.link(ob_camera)

# ---- scene / render settings (as saved in the file)
scene.camera = ob_camera
scene.frame_start = 1; scene.frame_end = 250; scene.frame_set(57)
scene.render.engine = 'BLENDER_EEVEE_NEXT'
scene.render.image_settings.color_mode = 'RGB'
scene.render.image_settings.compression = 90
scene.render.resolution_percentage = 50
scene.render.dither_intensity = 0.0
scene.cycles.use_denoising = False
scene.cycles.samples = 10
scene.cycles.sampling_pattern = 'TABULATED_SOBOL'
scene.cycles.light_sampling_threshold = 0.0
scene.cycles.use_adaptive_sampling = False
scene.cycles.use_light_tree = False
scene.cycles.blur_glossy = 0.0
scene.cycles.volume_bounces = 1
scene.cycles.pixel_filter_type = 'GAUSSIAN'
scene.cycles.sample_clamp_indirect = 0.0
scene.view_settings.view_transform = 'Standard'
bpy.context.view_layer.update()
